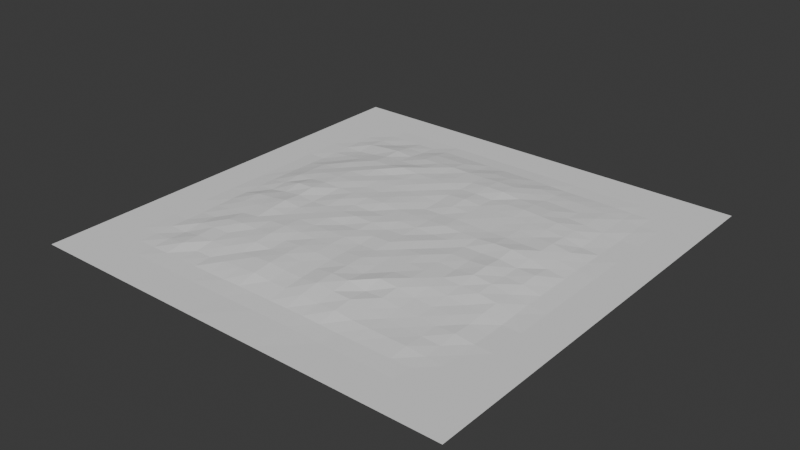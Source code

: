 # Source: cc_2_00.blend  (saved by Blender 4.4.32; exported with 4.5.12 LTS)
import bpy
from mathutils import Matrix  # noqa: F401  (used for matrix-valued properties, if any)

bpy.ops.wm.read_factory_settings(use_empty=True)
scene = bpy.context.scene
scene.name = 'Scene'

# ---- collections
col_cc_2_00_col = bpy.data.collections.new('cc_2_00_col'); scene.collection.children.link(col_cc_2_00_col)

# ---- materials (node trees are filled in below, after node groups)
mat_cc_2_00 = bpy.data.materials.new('cc_2_00')

# ---- material node trees

# ---- world
world_world = bpy.data.worlds.new('World'); scene.world = world_world
world_world.use_nodes = True; world_world.node_tree.nodes.clear()
_N = world_world.node_tree.nodes; _L = world_world.node_tree.links
n0 = _N.new('ShaderNodeOutputWorld'); n0.name = 'World Output'; n0.location = (300, 300)
n1 = _N.new('ShaderNodeBackground'); n1.name = 'Background'; n1.location = (10, 300)
n1.inputs[0].default_value = (0.05088, 0.05088, 0.05088, 1.0)
_L.new(n1.outputs[0], n0.inputs[0])
n0.is_active_output = True
world_world.color = (0.05088, 0.05088, 0.05088)
world_world.sun_shadow_jitter_overblur = 0.0

# ---- meshes
me_cc_2_00_mesh = bpy.data.meshes.new('cc_2_00_mesh')
me_cc_2_00_mesh.from_pydata([(0.0, 8.333, -159.9), (0.0, 0.0, -159.9), (8.333, 8.333, -159.9), (8.333, 0.0, -159.9), (8.333, 8.333, -159.9), (8.333, 0.0, -159.9), (16.67, 8.333, -159.9), (16.67, 0.0, -159.9), (16.67, 8.333, -159.9), (16.67, 0.0, -159.9), (25.0, 8.333, -159.9), (25.0, 0.0, -159.9), (25.0, 8.333, -159.9), (25.0, 0.0, -159.9), (33.33, 8.333, -159.9), (33.33, 0.0, -159.9), (33.33, 8.333, -159.9), (33.33, 0.0, -159.9), (41.67, 8.333, -159.9), (41.67, 0.0, -159.9), (41.67, 8.333, -159.9), (41.67, 0.0, -159.9), (50.0, 8.333, -159.8), (50.0, 0.0, -159.9), (50.0, 8.333, -159.8), (50.0, 0.0, -159.9), (58.33, 8.333, -159.8), (58.33, 0.0, -159.9), (58.33, 8.333, -159.8), (58.33, 0.0, -159.9), (66.67, 8.333, -159.9), (66.67, 0.0, -159.9), (66.67, 8.333, -159.9), (66.67, 0.0, -159.9), (75.0, 8.333, -159.9), (75.0, 0.0, -159.9), (75.0, 8.333, -159.9), (75.0, 0.0, -159.9), (83.33, 8.333, -159.9), (83.33, 0.0, -159.9), (83.33, 8.333, -159.9), (83.33, 0.0, -159.9), (91.67, 8.333, -159.9), (91.67, 0.0, -159.9), (91.67, 8.333, -159.9), (91.67, 0.0, -159.9), (100.0, 8.333, -159.9), (100.0, 0.0, -159.9), (0.0, 16.67, -159.9), (0.0, 8.333, -159.9), (8.333, 16.67, -159.9), (8.333, 8.333, -159.9), (91.67, 16.67, -159.9), (91.67, 8.333, -159.9), (100.0, 16.67, -159.9), (100.0, 8.333, -159.9), (0.0, 25.0, -159.9), (0.0, 16.67, -159.9), (8.333, 25.0, -159.9), (8.333, 16.67, -159.9), (91.67, 25.0, -159.9), (91.67, 16.67, -159.9), (100.0, 25.0, -159.9), (100.0, 16.67, -159.9), (0.0, 33.33, -159.9), (0.0, 25.0, -159.9), (8.333, 33.33, -159.9), (8.333, 25.0, -159.9), (91.67, 33.33, -159.9), (91.67, 25.0, -159.9), (100.0, 33.33, -159.9), (100.0, 25.0, -159.9), (0.0, 41.67, -159.9), (0.0, 33.33, -159.9), (8.333, 41.67, -159.9), (8.333, 33.33, -159.9), (91.67, 41.67, -159.9), (91.67, 33.33, -159.9), (100.0, 41.67, -159.9), (100.0, 33.33, -159.9), (0.0, 50.0, -159.9), (0.0, 41.67, -159.9), (8.333, 50.0, -159.9), (8.333, 41.67, -159.9), (91.67, 50.0, -159.9), (91.67, 41.67, -159.9), (100.0, 50.0, -159.9), (100.0, 41.67, -159.9), (0.0, 58.33, -159.9), (0.0, 50.0, -159.9), (8.333, 58.33, -159.9), (8.333, 50.0, -159.9), (91.67, 58.33, -159.9), (91.67, 50.0, -159.9), (100.0, 58.33, -159.9), (100.0, 50.0, -159.9), (0.0, 66.67, -159.9), (0.0, 58.33, -159.9), (8.333, 66.67, -159.9), (8.333, 58.33, -159.9), (91.67, 66.67, -159.9), (91.67, 58.33, -159.9), (100.0, 66.67, -159.9), (100.0, 58.33, -159.9), (0.0, 75.0, -159.9), (0.0, 66.67, -159.9), (8.333, 75.0, -159.9), (8.333, 66.67, -159.9), (91.67, 75.0, -159.9), (91.67, 66.67, -159.9), (100.0, 75.0, -159.9), (100.0, 66.67, -159.9), (0.0, 83.33, -159.9), (0.0, 75.0, -159.9), (8.333, 83.33, -159.9), (8.333, 75.0, -159.9), (91.67, 83.33, -159.9), (91.67, 75.0, -159.9), (100.0, 83.33, -159.9), (100.0, 75.0, -159.9), (0.0, 91.67, -159.9), (0.0, 83.33, -159.9), (8.333, 91.67, -159.9), (8.333, 83.33, -159.9), (91.67, 91.67, -159.9), (91.67, 83.33, -159.9), (100.0, 91.67, -159.9), (100.0, 83.33, -159.9), (0.0, 100.0, -159.9), (0.0, 91.67, -159.9), (8.333, 100.0, -159.9), (8.333, 91.67, -159.9), (8.333, 100.0, -159.9), (8.333, 91.67, -159.9), (16.67, 100.0, -159.9), (16.67, 91.67, -159.9), (16.67, 100.0, -159.9), (16.67, 91.67, -159.9), (25.0, 100.0, -159.9), (25.0, 91.67, -159.9), (25.0, 100.0, -159.9), (25.0, 91.67, -159.9), (33.33, 100.0, -159.9), (33.33, 91.67, -159.9), (33.33, 100.0, -159.9), (33.33, 91.67, -159.9), (41.67, 100.0, -159.9), (41.67, 91.67, -159.9), (41.67, 100.0, -159.9), (41.67, 91.67, -159.9), (50.0, 100.0, -159.9), (50.0, 91.67, -159.9), (50.0, 100.0, -159.9), (50.0, 91.67, -159.9), (58.33, 100.0, -159.9), (58.33, 91.67, -159.9), (58.33, 100.0, -159.9), (58.33, 91.67, -159.9), (66.67, 100.0, -159.9), (66.67, 91.67, -159.9), (66.67, 100.0, -159.9), (66.67, 91.67, -159.9), (75.0, 100.0, -159.9), (75.0, 91.67, -159.9), (75.0, 100.0, -159.9), (75.0, 91.67, -159.9), (83.33, 100.0, -159.9), (83.33, 91.67, -159.9), (83.33, 100.0, -159.9), (83.33, 91.67, -159.9), (91.67, 100.0, -159.9), (91.67, 91.67, -159.9), (91.67, 100.0, -159.9), (91.67, 91.67, -159.9), (100.0, 100.0, -159.9), (100.0, 91.67, -159.9), (12.5, 16.67, -159.9), (12.5, 12.5, -159.9), (16.67, 16.67, -159.7), (16.67, 12.5, -159.9), (16.67, 16.67, -159.7), (16.67, 12.5, -159.9), (20.83, 16.67, -159.2), (20.83, 12.5, -159.8), (25.0, 16.67, -159.7), (25.0, 12.5, -159.8), (25.0, 16.67, -159.7), (25.0, 12.5, -159.8), (29.17, 16.67, -159.6), (29.17, 12.5, -159.8), (33.33, 16.67, -159.1), (33.33, 12.5, -159.8), (33.33, 16.67, -159.1), (33.33, 12.5, -159.8), (37.5, 16.67, -158.9), (37.5, 12.5, -159.7), (41.67, 16.67, -158.6), (41.67, 12.5, -159.6), (41.67, 16.67, -158.6), (41.67, 12.5, -159.6), (45.83, 16.67, -158.9), (45.83, 12.5, -159.6), (50.0, 16.67, -158.9), (50.0, 12.5, -159.6), (50.0, 16.67, -158.9), (50.0, 12.5, -159.6), (54.17, 16.67, -158.7), (54.17, 12.5, -159.6), (58.33, 16.67, -159.0), (58.33, 12.5, -159.6), (58.33, 16.67, -159.0), (58.33, 12.5, -159.6), (62.5, 16.67, -158.8), (62.5, 12.5, -159.7), (66.67, 16.67, -159.2), (66.67, 12.5, -159.8), (66.67, 16.67, -159.2), (66.67, 12.5, -159.8), (70.83, 16.67, -159.3), (70.83, 12.5, -159.8), (75.0, 16.67, -159.4), (75.0, 12.5, -159.8), (75.0, 16.67, -159.4), (75.0, 12.5, -159.8), (79.17, 16.67, -159.4), (79.17, 12.5, -159.8), (83.33, 16.67, -159.8), (83.33, 12.5, -159.9), (83.33, 16.67, -159.8), (83.33, 12.5, -159.9), (87.5, 16.67, -159.9), (87.5, 12.5, -159.9), (12.5, 20.83, -159.8), (12.5, 16.67, -159.9), (16.67, 20.83, -159.9), (16.67, 16.67, -159.7), (16.67, 20.83, -159.9), (16.67, 16.67, -159.7), (20.83, 20.83, -159.2), (20.83, 16.67, -159.2), (25.0, 20.83, -159.1), (25.0, 16.67, -159.7), (25.0, 20.83, -159.1), (25.0, 16.67, -159.7), (29.17, 20.83, -158.9), (29.17, 16.67, -159.6), (33.33, 20.83, -158.9), (33.33, 16.67, -159.1), (33.33, 20.83, -158.9), (33.33, 16.67, -159.1), (37.5, 20.83, -158.4), (37.5, 16.67, -158.9), (41.67, 20.83, -158.1), (41.67, 16.67, -158.6), (41.67, 20.83, -158.1), (41.67, 16.67, -158.6), (45.83, 20.83, -158.4), (45.83, 16.67, -158.9), (50.0, 20.83, -158.5), (50.0, 16.67, -158.9), (50.0, 20.83, -158.5), (50.0, 16.67, -158.9), (54.17, 20.83, -158.0), (54.17, 16.67, -158.7), (58.33, 20.83, -158.3), (58.33, 16.67, -159.0), (58.33, 20.83, -158.3), (58.33, 16.67, -159.0), (62.5, 20.83, -158.4), (62.5, 16.67, -158.8), (66.67, 20.83, -158.8), (66.67, 16.67, -159.2), (66.67, 20.83, -158.8), (66.67, 16.67, -159.2), (70.83, 20.83, -159.2), (70.83, 16.67, -159.3), (75.0, 20.83, -159.4), (75.0, 16.67, -159.4), (75.0, 20.83, -159.4), (75.0, 16.67, -159.4), (79.17, 20.83, -159.5), (79.17, 16.67, -159.4), (83.33, 20.83, -159.7), (83.33, 16.67, -159.8), (83.33, 20.83, -159.7), (83.33, 16.67, -159.8), (87.5, 20.83, -159.9), (87.5, 16.67, -159.9), (12.5, 25.0, -159.9), (16.67, 25.0, -159.4), (16.67, 25.0, -159.4), (20.83, 25.0, -159.0), (25.0, 25.0, -158.9), (25.0, 25.0, -158.9), (29.17, 25.0, -158.5), (33.33, 25.0, -158.2), (33.33, 25.0, -158.2), (37.5, 25.0, -158.4), (41.67, 25.0, -158.0), (41.67, 25.0, -158.0), (45.83, 25.0, -158.2), (50.0, 25.0, -158.3), (50.0, 25.0, -158.3), (54.17, 25.0, -157.8), (58.33, 25.0, -157.8), (58.33, 25.0, -157.8), (62.5, 25.0, -158.6), (66.67, 25.0, -158.4), (66.67, 25.0, -158.4), (70.83, 25.0, -158.9), (75.0, 25.0, -159.2), (75.0, 25.0, -159.2), (79.17, 25.0, -159.4), (83.33, 25.0, -159.3), (83.33, 25.0, -159.3), (87.5, 25.0, -159.8), (12.5, 29.17, -159.9), (12.5, 25.0, -159.9), (16.67, 29.17, -159.6), (16.67, 25.0, -159.4), (16.67, 29.17, -159.6), (16.67, 25.0, -159.4), (20.83, 29.17, -158.7), (20.83, 25.0, -159.0), (25.0, 29.17, -158.3), (25.0, 25.0, -158.9), (25.0, 29.17, -158.3), (25.0, 25.0, -158.9), (29.17, 29.17, -158.3), (29.17, 25.0, -158.5), (33.33, 29.17, -157.9), (33.33, 25.0, -158.2), (33.33, 29.17, -157.9), (33.33, 25.0, -158.2), (37.5, 29.17, -158.2), (37.5, 25.0, -158.4), (41.67, 29.17, -157.9), (41.67, 25.0, -158.0), (41.67, 29.17, -157.9), (41.67, 25.0, -158.0), (45.83, 29.17, -157.9), (45.83, 25.0, -158.2), (50.0, 29.17, -158.1), (50.0, 25.0, -158.3), (50.0, 29.17, -158.1), (50.0, 25.0, -158.3), (54.17, 29.17, -157.9), (54.17, 25.0, -157.8), (58.33, 29.17, -158.2), (58.33, 25.0, -157.8), (58.33, 29.17, -158.2), (58.33, 25.0, -157.8), (62.5, 29.17, -157.7), (62.5, 25.0, -158.6), (66.67, 29.17, -158.1), (66.67, 25.0, -158.4), (66.67, 29.17, -158.1), (66.67, 25.0, -158.4), (70.83, 29.17, -158.7), (70.83, 25.0, -158.9), (75.0, 29.17, -159.0), (75.0, 25.0, -159.2), (75.0, 29.17, -159.0), (75.0, 25.0, -159.2), (79.17, 29.17, -159.1), (79.17, 25.0, -159.4), (83.33, 29.17, -159.4), (83.33, 25.0, -159.3), (83.33, 29.17, -159.4), (83.33, 25.0, -159.3), (87.5, 29.17, -159.9), (87.5, 25.0, -159.8), (12.5, 33.33, -159.8), (16.67, 33.33, -159.3), (16.67, 33.33, -159.3), (20.83, 33.33, -158.9), (25.0, 33.33, -158.4), (25.0, 33.33, -158.4), (29.17, 33.33, -158.1), (33.33, 33.33, -157.8), (33.33, 33.33, -157.8), (37.5, 33.33, -157.9), (41.67, 33.33, -158.0), (41.67, 33.33, -158.0), (45.83, 33.33, -157.9), (50.0, 33.33, -158.1), (50.0, 33.33, -158.1), (54.17, 33.33, -157.9), (58.33, 33.33, -158.1), (58.33, 33.33, -158.1), (62.5, 33.33, -158.1), (66.67, 33.33, -157.9), (66.67, 33.33, -157.9), (70.83, 33.33, -158.2), (75.0, 33.33, -158.6), (75.0, 33.33, -158.6), (79.17, 33.33, -159.0), (83.33, 33.33, -159.1), (83.33, 33.33, -159.1), (87.5, 33.33, -159.9), (12.5, 37.5, -159.7), (12.5, 33.33, -159.8), (16.67, 37.5, -159.0), (16.67, 33.33, -159.3), (16.67, 37.5, -159.0), (16.67, 33.33, -159.3), (20.83, 37.5, -158.5), (20.83, 33.33, -158.9), (25.0, 37.5, -158.0), (25.0, 33.33, -158.4), (25.0, 37.5, -158.0), (25.0, 33.33, -158.4), (29.17, 37.5, -158.2), (29.17, 33.33, -158.1), (33.33, 37.5, -158.0), (33.33, 33.33, -157.8), (33.33, 37.5, -158.0), (33.33, 33.33, -157.8), (37.5, 37.5, -158.0), (37.5, 33.33, -157.9), (41.67, 37.5, -157.9), (41.67, 33.33, -158.0), (41.67, 37.5, -157.9), (41.67, 33.33, -158.0), (45.83, 37.5, -157.9), (45.83, 33.33, -157.9), (50.0, 37.5, -158.2), (50.0, 33.33, -158.1), (50.0, 37.5, -158.2), (50.0, 33.33, -158.1), (54.17, 37.5, -158.1), (54.17, 33.33, -157.9), (58.33, 37.5, -158.0), (58.33, 33.33, -158.1), (58.33, 37.5, -158.0), (58.33, 33.33, -158.1), (62.5, 37.5, -158.0), (62.5, 33.33, -158.1), (66.67, 37.5, -158.0), (66.67, 33.33, -157.9), (66.67, 37.5, -158.0), (66.67, 33.33, -157.9), (70.83, 37.5, -158.1), (70.83, 33.33, -158.2), (75.0, 37.5, -158.3), (75.0, 33.33, -158.6), (75.0, 37.5, -158.3), (75.0, 33.33, -158.6), (79.17, 37.5, -158.4), (79.17, 33.33, -159.0), (83.33, 37.5, -158.9), (83.33, 33.33, -159.1), (83.33, 37.5, -158.9), (83.33, 33.33, -159.1), (87.5, 37.5, -159.7), (87.5, 33.33, -159.9), (12.5, 41.67, -159.7), (16.67, 41.67, -158.7), (16.67, 41.67, -158.7), (20.83, 41.67, -158.3), (25.0, 41.67, -157.7), (25.0, 41.67, -157.7), (29.17, 41.67, -158.1), (33.33, 41.67, -158.1), (33.33, 41.67, -158.1), (37.5, 41.67, -157.9), (41.67, 41.67, -158.2), (41.67, 41.67, -158.2), (45.83, 41.67, -158.0), (50.0, 41.67, -158.0), (50.0, 41.67, -158.0), (54.17, 41.67, -157.9), (58.33, 41.67, -158.1), (58.33, 41.67, -158.1), (62.5, 41.67, -157.9), (66.67, 41.67, -158.1), (66.67, 41.67, -158.1), (70.83, 41.67, -158.2), (75.0, 41.67, -157.8), (75.0, 41.67, -157.8), (79.17, 41.67, -158.3), (83.33, 41.67, -159.0), (83.33, 41.67, -159.0), (87.5, 41.67, -159.6), (12.5, 45.83, -159.6), (12.5, 41.67, -159.7), (16.67, 45.83, -159.2), (16.67, 41.67, -158.7), (16.67, 45.83, -159.2), (16.67, 41.67, -158.7), (20.83, 45.83, -158.5), (20.83, 41.67, -158.3), (25.0, 45.83, -158.0), (25.0, 41.67, -157.7), (25.0, 45.83, -158.0), (25.0, 41.67, -157.7), (29.17, 45.83, -158.3), (29.17, 41.67, -158.1), (33.33, 45.83, -158.1), (33.33, 41.67, -158.1), (33.33, 45.83, -158.1), (33.33, 41.67, -158.1), (37.5, 45.83, -158.0), (37.5, 41.67, -157.9), (41.67, 45.83, -157.8), (41.67, 41.67, -158.2), (41.67, 45.83, -157.8), (41.67, 41.67, -158.2), (45.83, 45.83, -157.9), (45.83, 41.67, -158.0), (50.0, 45.83, -158.2), (50.0, 41.67, -158.0), (50.0, 45.83, -158.2), (50.0, 41.67, -158.0), (54.17, 45.83, -158.1), (54.17, 41.67, -157.9), (58.33, 45.83, -157.9), (58.33, 41.67, -158.1), (58.33, 45.83, -157.9), (58.33, 41.67, -158.1), (62.5, 45.83, -158.2), (62.5, 41.67, -157.9), (66.67, 45.83, -158.0), (66.67, 41.67, -158.1), (66.67, 45.83, -158.0), (66.67, 41.67, -158.1), (70.83, 45.83, -158.0), (70.83, 41.67, -158.2), (75.0, 45.83, -157.7), (75.0, 41.67, -157.8), (75.0, 45.83, -157.7), (75.0, 41.67, -157.8), (79.17, 45.83, -158.5), (79.17, 41.67, -158.3), (83.33, 45.83, -158.7), (83.33, 41.67, -159.0), (83.33, 45.83, -158.7), (83.33, 41.67, -159.0), (87.5, 45.83, -159.6), (87.5, 41.67, -159.6), (12.5, 50.0, -159.6), (16.67, 50.0, -158.9), (16.67, 50.0, -158.9), (20.83, 50.0, -157.9), (25.0, 50.0, -157.7), (25.0, 50.0, -157.7), (29.17, 50.0, -158.3), (33.33, 50.0, -157.9), (33.33, 50.0, -157.9), (37.5, 50.0, -158.1), (41.67, 50.0, -158.2), (41.67, 50.0, -158.2), (45.83, 50.0, -158.0), (50.0, 50.0, -157.9), (50.0, 50.0, -157.9), (54.17, 50.0, -158.0), (58.33, 50.0, -158.2), (58.33, 50.0, -158.2), (62.5, 50.0, -158.0), (66.67, 50.0, -158.2), (66.67, 50.0, -158.2), (70.83, 50.0, -158.2), (75.0, 50.0, -158.0), (75.0, 50.0, -158.0), (79.17, 50.0, -158.5), (83.33, 50.0, -158.6), (83.33, 50.0, -158.6), (87.5, 50.0, -159.6), (12.5, 54.17, -159.6), (12.5, 50.0, -159.6), (16.67, 54.17, -158.6), (16.67, 50.0, -158.9), (16.67, 54.17, -158.6), (16.67, 50.0, -158.9), (20.83, 54.17, -158.4), (20.83, 50.0, -157.9), (25.0, 54.17, -158.0), (25.0, 50.0, -157.7), (25.0, 54.17, -158.0), (25.0, 50.0, -157.7), (29.17, 54.17, -158.1), (29.17, 50.0, -158.3), (33.33, 54.17, -158.0), (33.33, 50.0, -157.9), (33.33, 54.17, -158.0), (33.33, 50.0, -157.9), (37.5, 54.17, -157.9), (37.5, 50.0, -158.1), (41.67, 54.17, -157.8), (41.67, 50.0, -158.2), (41.67, 54.17, -157.8), (41.67, 50.0, -158.2), (45.83, 54.17, -158.1), (45.83, 50.0, -158.0), (50.0, 54.17, -158.0), (50.0, 50.0, -157.9), (50.0, 54.17, -158.0), (50.0, 50.0, -157.9), (54.17, 54.17, -158.0), (54.17, 50.0, -158.0), (58.33, 54.17, -157.8), (58.33, 50.0, -158.2), (58.33, 54.17, -157.8), (58.33, 50.0, -158.2), (62.5, 54.17, -158.0), (62.5, 50.0, -158.0), (66.67, 54.17, -158.0), (66.67, 50.0, -158.2), (66.67, 54.17, -158.0), (66.67, 50.0, -158.2), (70.83, 54.17, -157.7), (70.83, 50.0, -158.2), (75.0, 54.17, -157.6), (75.0, 50.0, -158.0), (75.0, 54.17, -157.6), (75.0, 50.0, -158.0), (79.17, 54.17, -158.2), (79.17, 50.0, -158.5), (83.33, 54.17, -159.0), (83.33, 50.0, -158.6), (83.33, 54.17, -159.0), (83.33, 50.0, -158.6), (87.5, 54.17, -159.6), (87.5, 50.0, -159.6), (12.5, 58.33, -159.7), (16.67, 58.33, -158.8), (16.67, 58.33, -158.8), (20.83, 58.33, -158.3), (25.0, 58.33, -158.0), (25.0, 58.33, -158.0), (29.17, 58.33, -157.9), (33.33, 58.33, -158.1), (33.33, 58.33, -158.1), (37.5, 58.33, -158.1), (41.67, 58.33, -157.9), (41.67, 58.33, -157.9), (45.83, 58.33, -158.0), (50.0, 58.33, -158.3), (50.0, 58.33, -158.3), (54.17, 58.33, -158.2), (58.33, 58.33, -158.0), (58.33, 58.33, -158.0), (62.5, 58.33, -158.1), (66.67, 58.33, -158.2), (66.67, 58.33, -158.2), (70.83, 58.33, -158.1), (75.0, 58.33, -158.2), (75.0, 58.33, -158.2), (79.17, 58.33, -158.2), (83.33, 58.33, -158.9), (83.33, 58.33, -158.9), (87.5, 58.33, -159.6), (12.5, 62.5, -159.7), (12.5, 58.33, -159.7), (16.67, 62.5, -158.9), (16.67, 58.33, -158.8), (16.67, 62.5, -158.9), (16.67, 58.33, -158.8), (20.83, 62.5, -158.6), (20.83, 58.33, -158.3), (25.0, 62.5, -158.1), (25.0, 58.33, -158.0), (25.0, 62.5, -158.1), (25.0, 58.33, -158.0), (29.17, 62.5, -158.1), (29.17, 58.33, -157.9), (33.33, 62.5, -158.0), (33.33, 58.33, -158.1), (33.33, 62.5, -158.0), (33.33, 58.33, -158.1), (37.5, 62.5, -158.0), (37.5, 58.33, -158.1), (41.67, 62.5, -158.1), (41.67, 58.33, -157.9), (41.67, 62.5, -158.1), (41.67, 58.33, -157.9), (45.83, 62.5, -158.0), (45.83, 58.33, -158.0), (50.0, 62.5, -158.2), (50.0, 58.33, -158.3), (50.0, 62.5, -158.2), (50.0, 58.33, -158.3), (54.17, 62.5, -157.9), (54.17, 58.33, -158.2), (58.33, 62.5, -158.0), (58.33, 58.33, -158.0), (58.33, 62.5, -158.0), (58.33, 58.33, -158.0), (62.5, 62.5, -158.0), (62.5, 58.33, -158.1), (66.67, 62.5, -158.1), (66.67, 58.33, -158.2), (66.67, 62.5, -158.1), (66.67, 58.33, -158.2), (70.83, 62.5, -158.1), (70.83, 58.33, -158.1), (75.0, 62.5, -158.3), (75.0, 58.33, -158.2), (75.0, 62.5, -158.3), (75.0, 58.33, -158.2), (79.17, 62.5, -158.3), (79.17, 58.33, -158.2), (83.33, 62.5, -158.9), (83.33, 58.33, -158.9), (83.33, 62.5, -158.9), (83.33, 58.33, -158.9), (87.5, 62.5, -159.7), (87.5, 58.33, -159.6), (12.5, 66.67, -159.9), (16.67, 66.67, -159.4), (16.67, 66.67, -159.4), (20.83, 66.67, -158.5), (25.0, 66.67, -158.4), (25.0, 66.67, -158.4), (29.17, 66.67, -157.9), (33.33, 66.67, -158.2), (33.33, 66.67, -158.2), (37.5, 66.67, -158.0), (41.67, 66.67, -157.9), (41.67, 66.67, -157.9), (45.83, 66.67, -158.1), (50.0, 66.67, -158.0), (50.0, 66.67, -158.0), (54.17, 66.67, -157.7), (58.33, 66.67, -158.0), (58.33, 66.67, -158.0), (62.5, 66.67, -158.0), (66.67, 66.67, -158.0), (66.67, 66.67, -158.0), (70.83, 66.67, -158.1), (75.0, 66.67, -158.2), (75.0, 66.67, -158.2), (79.17, 66.67, -158.6), (83.33, 66.67, -159.5), (83.33, 66.67, -159.5), (87.5, 66.67, -159.8), (12.5, 70.83, -159.8), (12.5, 66.67, -159.9), (16.67, 70.83, -159.5), (16.67, 66.67, -159.4), (16.67, 70.83, -159.5), (16.67, 66.67, -159.4), (20.83, 70.83, -159.0), (20.83, 66.67, -158.5), (25.0, 70.83, -158.4), (25.0, 66.67, -158.4), (25.0, 70.83, -158.4), (25.0, 66.67, -158.4), (29.17, 70.83, -158.3), (29.17, 66.67, -157.9), (33.33, 70.83, -157.7), (33.33, 66.67, -158.2), (33.33, 70.83, -157.7), (33.33, 66.67, -158.2), (37.5, 70.83, -158.0), (37.5, 66.67, -158.0), (41.67, 70.83, -158.0), (41.67, 66.67, -157.9), (41.67, 70.83, -158.0), (41.67, 66.67, -157.9), (45.83, 70.83, -157.9), (45.83, 66.67, -158.1), (50.0, 70.83, -158.2), (50.0, 66.67, -158.0), (50.0, 70.83, -158.2), (50.0, 66.67, -158.0), (54.17, 70.83, -158.0), (54.17, 66.67, -157.7), (58.33, 70.83, -158.2), (58.33, 66.67, -158.0), (58.33, 70.83, -158.2), (58.33, 66.67, -158.0), (62.5, 70.83, -158.0), (62.5, 66.67, -158.0), (66.67, 70.83, -157.9), (66.67, 66.67, -158.0), (66.67, 70.83, -157.9), (66.67, 66.67, -158.0), (70.83, 70.83, -158.1), (70.83, 66.67, -158.1), (75.0, 70.83, -158.3), (75.0, 66.67, -158.2), (75.0, 70.83, -158.3), (75.0, 66.67, -158.2), (79.17, 70.83, -158.8), (79.17, 66.67, -158.6), (83.33, 70.83, -159.5), (83.33, 66.67, -159.5), (83.33, 70.83, -159.5), (83.33, 66.67, -159.5), (87.5, 70.83, -159.9), (87.5, 66.67, -159.8), (12.5, 75.0, -159.8), (16.67, 75.0, -159.8), (16.67, 75.0, -159.8), (20.83, 75.0, -159.4), (25.0, 75.0, -158.8), (25.0, 75.0, -158.8), (29.17, 75.0, -158.7), (33.33, 75.0, -158.5), (33.33, 75.0, -158.5), (37.5, 75.0, -158.0), (41.67, 75.0, -158.3), (41.67, 75.0, -158.3), (45.83, 75.0, -158.1), (50.0, 75.0, -158.1), (50.0, 75.0, -158.1), (54.17, 75.0, -157.8), (58.33, 75.0, -157.8), (58.33, 75.0, -157.8), (62.5, 75.0, -158.3), (66.67, 75.0, -158.3), (66.67, 75.0, -158.3), (70.83, 75.0, -158.5), (75.0, 75.0, -158.9), (75.0, 75.0, -158.9), (79.17, 75.0, -159.1), (83.33, 75.0, -159.5), (83.33, 75.0, -159.5), (87.5, 75.0, -159.9), (12.5, 79.17, -159.9), (12.5, 75.0, -159.8), (16.67, 79.17, -159.4), (16.67, 75.0, -159.8), (16.67, 79.17, -159.4), (16.67, 75.0, -159.8), (20.83, 79.17, -159.0), (20.83, 75.0, -159.4), (25.0, 79.17, -158.7), (25.0, 75.0, -158.8), (25.0, 79.17, -158.7), (25.0, 75.0, -158.8), (29.17, 79.17, -159.0), (29.17, 75.0, -158.7), (33.33, 79.17, -158.5), (33.33, 75.0, -158.5), (33.33, 79.17, -158.5), (33.33, 75.0, -158.5), (37.5, 79.17, -158.4), (37.5, 75.0, -158.0), (41.67, 79.17, -158.2), (41.67, 75.0, -158.3), (41.67, 79.17, -158.2), (41.67, 75.0, -158.3), (45.83, 79.17, -158.3), (45.83, 75.0, -158.1), (50.0, 79.17, -158.3), (50.0, 75.0, -158.1), (50.0, 79.17, -158.3), (50.0, 75.0, -158.1), (54.17, 79.17, -158.1), (54.17, 75.0, -157.8), (58.33, 79.17, -158.2), (58.33, 75.0, -157.8), (58.33, 79.17, -158.2), (58.33, 75.0, -157.8), (62.5, 79.17, -158.5), (62.5, 75.0, -158.3), (66.67, 79.17, -158.9), (66.67, 75.0, -158.3), (66.67, 79.17, -158.9), (66.67, 75.0, -158.3), (70.83, 79.17, -159.1), (70.83, 75.0, -158.5), (75.0, 79.17, -159.2), (75.0, 75.0, -158.9), (75.0, 79.17, -159.2), (75.0, 75.0, -158.9), (79.17, 79.17, -159.2), (79.17, 75.0, -159.1), (83.33, 79.17, -159.6), (83.33, 75.0, -159.5), (83.33, 79.17, -159.6), (83.33, 75.0, -159.5), (87.5, 79.17, -159.8), (87.5, 75.0, -159.9), (12.5, 83.33, -159.9), (16.67, 83.33, -159.7), (16.67, 83.33, -159.7), (20.83, 83.33, -159.8), (25.0, 83.33, -159.3), (25.0, 83.33, -159.3), (29.17, 83.33, -159.5), (33.33, 83.33, -158.9), (33.33, 83.33, -158.9), (37.5, 83.33, -158.8), (41.67, 83.33, -158.8), (41.67, 83.33, -158.8), (45.83, 83.33, -159.1), (50.0, 83.33, -158.8), (50.0, 83.33, -158.8), (54.17, 83.33, -158.8), (58.33, 83.33, -159.0), (58.33, 83.33, -159.0), (62.5, 83.33, -158.9), (66.67, 83.33, -159.2), (66.67, 83.33, -159.2), (70.83, 83.33, -159.3), (75.0, 83.33, -159.4), (75.0, 83.33, -159.4), (79.17, 83.33, -159.5), (83.33, 83.33, -159.7), (83.33, 83.33, -159.7), (87.5, 83.33, -159.9), (12.5, 87.5, -159.9), (12.5, 83.33, -159.9), (16.67, 87.5, -159.9), (16.67, 83.33, -159.7), (16.67, 87.5, -159.9), (16.67, 83.33, -159.7), (20.83, 87.5, -159.8), (20.83, 83.33, -159.8), (25.0, 87.5, -159.8), (25.0, 83.33, -159.3), (25.0, 87.5, -159.8), (25.0, 83.33, -159.3), (29.17, 87.5, -159.8), (29.17, 83.33, -159.5), (33.33, 87.5, -159.6), (33.33, 83.33, -158.9), (33.33, 87.5, -159.6), (33.33, 83.33, -158.9), (37.5, 87.5, -159.6), (37.5, 83.33, -158.8), (41.67, 87.5, -159.6), (41.67, 83.33, -158.8), (41.67, 87.5, -159.6), (41.67, 83.33, -158.8), (45.83, 87.5, -159.6), (45.83, 83.33, -159.1), (50.0, 87.5, -159.6), (50.0, 83.33, -158.8), (50.0, 87.5, -159.6), (50.0, 83.33, -158.8), (54.17, 87.5, -159.6), (54.17, 83.33, -158.8), (58.33, 87.5, -159.6), (58.33, 83.33, -159.0), (58.33, 87.5, -159.6), (58.33, 83.33, -159.0), (62.5, 87.5, -159.7), (62.5, 83.33, -158.9), (66.67, 87.5, -159.8), (66.67, 83.33, -159.2), (66.67, 87.5, -159.8), (66.67, 83.33, -159.2), (70.83, 87.5, -159.8), (70.83, 83.33, -159.3), (75.0, 87.5, -159.8), (75.0, 83.33, -159.4), (75.0, 87.5, -159.8), (75.0, 83.33, -159.4), (79.17, 87.5, -159.8), (79.17, 83.33, -159.5), (83.33, 87.5, -159.9), (83.33, 83.33, -159.7), (83.33, 87.5, -159.9), (83.33, 83.33, -159.7), (87.5, 87.5, -159.9), (87.5, 83.33, -159.9), (16.67, 8.333, -159.9), (8.333, 8.333, -159.9), (16.67, 8.333, -159.9), (25.0, 8.333, -159.9), (25.0, 8.333, -159.9), (33.33, 8.333, -159.9), (33.33, 8.333, -159.9), (41.67, 8.333, -159.9), (41.67, 8.333, -159.9), (50.0, 8.333, -159.8), (50.0, 8.333, -159.8), (58.33, 8.333, -159.8), (58.33, 8.333, -159.8), (66.67, 8.333, -159.9), (66.67, 8.333, -159.9), (75.0, 8.333, -159.9), (75.0, 8.333, -159.9), (83.33, 8.333, -159.9), (83.33, 8.333, -159.9), (91.67, 8.333, -159.9), (91.67, 16.67, -159.9), (91.67, 16.67, -159.9), (91.67, 25.0, -159.9), (91.67, 25.0, -159.9), (91.67, 33.33, -159.9), (91.67, 33.33, -159.9), (91.67, 41.67, -159.9), (91.67, 41.67, -159.9), (91.67, 50.0, -159.9), (91.67, 50.0, -159.9), (91.67, 58.33, -159.9), (91.67, 58.33, -159.9), (91.67, 66.67, -159.9), (91.67, 66.67, -159.9), (91.67, 75.0, -159.9), (91.67, 75.0, -159.9), (91.67, 83.33, -159.9), (91.67, 83.33, -159.9), (91.67, 91.67, -159.9), (83.33, 91.67, -159.9), (83.33, 91.67, -159.9), (75.0, 91.67, -159.9), (75.0, 91.67, -159.9), (66.67, 91.67, -159.9), (66.67, 91.67, -159.9), (58.33, 91.67, -159.9), (58.33, 91.67, -159.9), (50.0, 91.67, -159.9), (50.0, 91.67, -159.9), (41.67, 91.67, -159.9), (41.67, 91.67, -159.9), (33.33, 91.67, -159.9), (33.33, 91.67, -159.9), (25.0, 91.67, -159.9), (25.0, 91.67, -159.9), (16.67, 91.67, -159.9), (16.67, 91.67, -159.9), (8.333, 91.67, -159.9), (8.333, 83.33, -159.9), (8.333, 83.33, -159.9), (8.333, 75.0, -159.9), (8.333, 75.0, -159.9), (8.333, 66.67, -159.9), (8.333, 66.67, -159.9), (8.333, 58.33, -159.9), (8.333, 58.33, -159.9), (8.333, 50.0, -159.9), (8.333, 50.0, -159.9), (8.333, 41.67, -159.9), (8.333, 41.67, -159.9), (8.333, 33.33, -159.9), (8.333, 33.33, -159.9), (8.333, 25.0, -159.9), (8.333, 25.0, -159.9), (8.333, 16.67, -159.9), (8.333, 16.67, -159.9)], [], [(3, 2, 1), (0, 1, 2), (7, 6, 5), (4, 5, 6), (11, 10, 9), (8, 9, 10), (51, 50, 49), (48, 49, 50), (179, 178, 177), (176, 177, 178), (1035, 961, 177), (176, 1035, 177), (960, 177, 961), (960, 179, 177), (182, 183, 184), (183, 182, 181), (180, 181, 182), (183, 181, 962), (962, 963, 183), (183, 963, 185), (185, 184, 183), (59, 58, 57), (56, 57, 58), (288, 232, 289), (234, 289, 232), (235, 234, 233), (232, 233, 234), (232, 1034, 233), (288, 1033, 232), (1033, 1034, 232), (241, 240, 239), (236, 237, 238), (238, 291, 236), (290, 236, 291), (239, 238, 237), (240, 292, 238), (291, 238, 292), (238, 239, 240), (15, 14, 13), (12, 13, 14), (19, 18, 17), (16, 17, 18), (23, 22, 21), (20, 21, 22), (191, 190, 189), (188, 189, 190), (189, 188, 187), (186, 187, 188), (189, 965, 191), (964, 965, 189), (964, 189, 187), (197, 196, 195), (194, 195, 196), (195, 194, 193), (192, 193, 194), (967, 197, 195), (195, 966, 967), (193, 966, 195), (198, 199, 200), (203, 202, 201), (200, 201, 202), (201, 200, 199), (968, 201, 199), (968, 969, 201), (201, 969, 203), (245, 244, 243), (246, 295, 244), (244, 245, 246), (242, 243, 244), (247, 246, 245), (294, 244, 295), (293, 242, 294), (244, 294, 242), (296, 248, 297), (253, 252, 251), (250, 251, 252), (248, 249, 250), (251, 250, 249), (250, 297, 248), (297, 250, 298), (252, 298, 250), (257, 256, 255), (254, 255, 256), (256, 257, 258), (259, 258, 257), (256, 300, 254), (258, 301, 256), (300, 256, 301), (299, 254, 300), (67, 66, 65), (64, 65, 66), (319, 318, 317), (372, 316, 373), (318, 373, 316), (316, 317, 318), (372, 1031, 316), (316, 1032, 317), (1031, 1032, 316), (322, 375, 320), (320, 321, 322), (325, 324, 323), (375, 322, 376), (322, 323, 324), (323, 322, 321), (374, 320, 375), (324, 376, 322), (75, 74, 73), (72, 73, 74), (456, 400, 457), (402, 457, 400), (400, 401, 402), (403, 402, 401), (1029, 400, 456), (1029, 1030, 400), (400, 1030, 401), (406, 407, 408), (409, 408, 407), (459, 406, 460), (408, 460, 406), (404, 405, 406), (407, 406, 405), (406, 459, 404), (458, 404, 459), (83, 82, 81), (80, 81, 82), (487, 486, 485), (540, 484, 541), (486, 541, 484), (484, 485, 486), (1027, 1028, 484), (1027, 484, 540), (484, 1028, 485), (542, 488, 543), (490, 543, 488), (488, 489, 490), (493, 492, 491), (543, 490, 544), (492, 544, 490), (490, 491, 492), (491, 490, 489), (326, 327, 328), (328, 329, 330), (329, 328, 327), (331, 330, 329), (330, 379, 328), (378, 328, 379), (377, 326, 378), (328, 378, 326), (334, 381, 332), (332, 333, 334), (337, 336, 335), (334, 335, 336), (381, 334, 382), (336, 382, 334), (335, 334, 333), (380, 332, 381), (340, 341, 342), (341, 340, 339), (343, 342, 341), (342, 385, 340), (384, 340, 385), (383, 338, 384), (338, 339, 340), (340, 384, 338), (461, 410, 462), (410, 411, 412), (415, 414, 413), (413, 412, 411), (412, 462, 410), (412, 413, 414), (414, 463, 412), (462, 412, 463), (465, 418, 466), (420, 466, 418), (464, 416, 465), (416, 417, 418), (418, 419, 420), (421, 420, 419), (419, 418, 417), (418, 465, 416), (467, 422, 468), (426, 469, 424), (424, 425, 426), (427, 426, 425), (468, 424, 469), (422, 423, 424), (425, 424, 423), (424, 468, 422), (545, 494, 546), (497, 496, 495), (494, 495, 496), (546, 496, 547), (496, 546, 494), (496, 497, 498), (498, 547, 496), (499, 498, 497), (505, 504, 503), (504, 550, 502), (548, 500, 549), (502, 503, 504), (503, 502, 501), (549, 502, 550), (502, 549, 500), (500, 501, 502), (551, 506, 552), (510, 553, 508), (506, 507, 508), (508, 509, 510), (509, 508, 507), (511, 510, 509), (552, 508, 553), (508, 552, 506), (27, 26, 25), (24, 25, 26), (28, 29, 30), (31, 30, 29), (35, 34, 33), (32, 33, 34), (206, 207, 208), (207, 206, 205), (204, 205, 206), (209, 208, 207), (207, 971, 209), (970, 971, 207), (970, 207, 205), (212, 213, 214), (213, 212, 211), (210, 211, 212), (215, 214, 213), (972, 213, 211), (972, 973, 213), (213, 973, 215), (216, 217, 218), (218, 219, 220), (219, 218, 217), (221, 220, 219), (221, 219, 975), (219, 974, 975), (217, 974, 219), (265, 264, 263), (262, 263, 264), (263, 262, 261), (260, 261, 262), (264, 304, 262), (262, 303, 260), (302, 260, 303), (303, 262, 304), (305, 266, 306), (266, 267, 268), (271, 270, 269), (270, 307, 268), (268, 269, 270), (269, 268, 267), (306, 268, 307), (268, 306, 266), (308, 272, 309), (272, 273, 274), (274, 309, 272), (309, 274, 310), (276, 310, 274), (274, 275, 276), (275, 274, 273), (277, 276, 275), (39, 38, 37), (36, 37, 38), (43, 42, 41), (40, 41, 42), (47, 46, 45), (44, 45, 46), (224, 225, 226), (225, 224, 223), (222, 223, 224), (227, 226, 225), (977, 227, 225), (225, 223, 976), (976, 977, 225), (228, 229, 230), (979, 980, 231), (980, 230, 231), (978, 979, 231), (231, 230, 229), (978, 231, 229), (55, 54, 53), (52, 53, 54), (282, 313, 280), (283, 282, 281), (311, 278, 312), (280, 281, 282), (312, 280, 313), (280, 312, 278), (278, 279, 280), (281, 280, 279), (314, 284, 315), (286, 315, 284), (284, 285, 286), (982, 315, 286), (287, 286, 285), (981, 982, 286), (981, 286, 287), (63, 62, 61), (60, 61, 62), (347, 346, 345), (349, 348, 347), (348, 388, 346), (346, 347, 348), (344, 345, 346), (387, 346, 388), (386, 344, 387), (346, 387, 344), (353, 352, 351), (352, 353, 354), (352, 390, 350), (350, 351, 352), (390, 352, 391), (354, 391, 352), (355, 354, 353), (389, 350, 390), (358, 393, 356), (356, 357, 358), (393, 358, 394), (359, 358, 357), (360, 394, 358), (358, 359, 360), (361, 360, 359), (392, 356, 393), (431, 430, 429), (471, 430, 472), (470, 428, 471), (430, 471, 428), (430, 431, 432), (433, 432, 431), (428, 429, 430), (432, 472, 430), (439, 438, 437), (474, 436, 475), (473, 434, 474), (436, 474, 434), (434, 435, 436), (438, 475, 436), (436, 437, 438), (437, 436, 435), (444, 478, 442), (445, 444, 443), (477, 442, 478), (443, 442, 441), (442, 443, 444), (440, 441, 442), (476, 440, 477), (442, 477, 440), (516, 556, 514), (554, 512, 555), (517, 516, 515), (514, 515, 516), (512, 513, 514), (515, 514, 513), (555, 514, 556), (514, 555, 512), (557, 518, 558), (520, 558, 518), (520, 521, 522), (518, 519, 520), (521, 520, 519), (558, 520, 559), (522, 559, 520), (523, 522, 521), (528, 562, 526), (529, 528, 527), (526, 527, 528), (561, 526, 562), (527, 526, 525), (526, 561, 524), (560, 524, 561), (524, 525, 526), (395, 362, 396), (366, 397, 364), (364, 365, 366), (365, 364, 363), (362, 363, 364), (367, 366, 365), (396, 364, 397), (364, 396, 362), (398, 368, 399), (371, 370, 369), (368, 369, 370), (370, 399, 368), (983, 370, 371), (370, 984, 399), (983, 984, 370), (71, 70, 69), (68, 69, 70), (448, 449, 450), (449, 448, 447), (480, 448, 481), (479, 446, 480), (450, 481, 448), (446, 447, 448), (451, 450, 449), (448, 480, 446), (455, 454, 453), (452, 453, 454), (454, 483, 452), (482, 452, 483), (986, 483, 454), (454, 985, 986), (455, 985, 454), (79, 78, 77), (76, 77, 78), (530, 531, 532), (532, 564, 530), (535, 534, 533), (563, 530, 564), (533, 532, 531), (532, 533, 534), (534, 565, 532), (564, 532, 565), (566, 536, 567), (536, 537, 538), (538, 567, 536), (539, 538, 537), (538, 988, 567), (987, 988, 538), (987, 538, 539), (87, 86, 85), (84, 85, 86), (91, 90, 89), (88, 89, 90), (570, 625, 568), (568, 569, 570), (624, 568, 625), (571, 570, 569), (1026, 568, 624), (1026, 569, 568), (624, 1025, 1026), (575, 574, 573), (574, 575, 576), (626, 572, 627), (576, 628, 574), (572, 573, 574), (577, 576, 575), (627, 574, 628), (574, 627, 572), (99, 98, 97), (96, 97, 98), (654, 709, 652), (655, 654, 653), (652, 653, 654), (708, 652, 709), (652, 1024, 653), (1023, 1024, 652), (708, 1023, 652), (710, 656, 711), (660, 712, 658), (658, 659, 660), (659, 658, 657), (656, 657, 658), (658, 711, 656), (661, 660, 659), (711, 658, 712), (107, 106, 105), (104, 105, 106), (739, 738, 737), (738, 793, 736), (736, 737, 738), (1021, 1022, 736), (736, 1022, 737), (1021, 736, 792), (792, 736, 793), (743, 742, 741), (742, 743, 744), (795, 742, 796), (744, 796, 742), (742, 795, 740), (740, 741, 742), (794, 740, 795), (745, 744, 743), (581, 580, 579), (583, 582, 581), (578, 579, 580), (630, 580, 631), (580, 630, 578), (580, 581, 582), (582, 631, 580), (629, 578, 630), (589, 588, 587), (633, 586, 634), (587, 586, 585), (586, 633, 584), (586, 587, 588), (584, 585, 586), (588, 634, 586), (632, 584, 633), (590, 591, 592), (636, 592, 637), (592, 636, 590), (594, 637, 592), (593, 592, 591), (595, 594, 593), (635, 590, 636), (592, 593, 594), (713, 662, 714), (714, 664, 715), (665, 664, 663), (666, 715, 664), (664, 665, 666), (667, 666, 665), (664, 714, 662), (662, 663, 664), (673, 672, 671), (716, 668, 717), (672, 718, 670), (670, 671, 672), (717, 670, 718), (671, 670, 669), (668, 669, 670), (670, 717, 668), (679, 678, 677), (719, 674, 720), (678, 721, 676), (674, 675, 676), (676, 677, 678), (720, 676, 721), (676, 720, 674), (677, 676, 675), (750, 799, 748), (748, 749, 750), (749, 748, 747), (751, 750, 749), (798, 748, 799), (748, 798, 746), (797, 746, 798), (746, 747, 748), (800, 752, 801), (752, 753, 754), (754, 801, 752), (801, 754, 802), (756, 802, 754), (755, 754, 753), (757, 756, 755), (754, 755, 756), (760, 761, 762), (803, 758, 804), (762, 805, 760), (761, 760, 759), (760, 804, 758), (763, 762, 761), (804, 760, 805), (758, 759, 760), (115, 114, 113), (112, 113, 114), (822, 877, 820), (820, 821, 822), (823, 822, 821), (876, 820, 877), (820, 1020, 821), (1019, 1020, 820), (1019, 820, 876), (879, 826, 880), (826, 879, 824), (828, 880, 826), (829, 828, 827), (827, 826, 825), (824, 825, 826), (826, 827, 828), (878, 824, 879), (123, 122, 121), (120, 121, 122), (907, 906, 905), (1017, 905, 904), (1017, 1018, 905), (1017, 904, 906), (904, 905, 906), (906, 1016, 1017), (913, 912, 911), (908, 909, 910), (1014, 1015, 910), (910, 1015, 908), (1014, 910, 912), (911, 910, 909), (910, 911, 912), (131, 130, 129), (128, 129, 130), (135, 134, 133), (132, 133, 134), (139, 138, 137), (136, 137, 138), (882, 832, 883), (834, 883, 832), (881, 830, 882), (832, 882, 830), (832, 833, 834), (830, 831, 832), (833, 832, 831), (835, 834, 833), (839, 838, 837), (840, 886, 838), (838, 839, 840), (838, 885, 836), (884, 836, 885), (885, 838, 886), (841, 840, 839), (836, 837, 838), (888, 844, 889), (844, 888, 842), (887, 842, 888), (846, 889, 844), (845, 844, 843), (844, 845, 846), (847, 846, 845), (842, 843, 844), (919, 918, 917), (914, 915, 916), (1012, 916, 918), (917, 916, 915), (916, 917, 918), (1013, 914, 916), (1012, 1013, 916), (923, 922, 921), (925, 924, 923), (922, 923, 924), (920, 921, 922), (1011, 920, 922), (1010, 1011, 922), (1010, 922, 924), (931, 930, 929), (926, 927, 928), (929, 928, 927), (928, 929, 930), (1009, 926, 928), (1008, 1009, 928), (1008, 928, 930), (143, 142, 141), (140, 141, 142), (147, 146, 145), (144, 145, 146), (151, 150, 149), (148, 149, 150), (601, 600, 599), (638, 596, 639), (639, 598, 640), (600, 640, 598), (598, 639, 596), (598, 599, 600), (596, 597, 598), (599, 598, 597), (602, 603, 604), (607, 606, 605), (641, 602, 642), (604, 642, 602), (606, 643, 604), (605, 604, 603), (642, 604, 643), (604, 605, 606), (612, 646, 610), (610, 611, 612), (611, 610, 609), (610, 645, 608), (613, 612, 611), (645, 610, 646), (608, 609, 610), (644, 608, 645), (723, 682, 724), (722, 680, 723), (682, 723, 680), (682, 683, 684), (680, 681, 682), (683, 682, 681), (685, 684, 683), (684, 724, 682), (691, 690, 689), (690, 727, 688), (688, 689, 690), (689, 688, 687), (726, 688, 727), (688, 726, 686), (686, 687, 688), (725, 686, 726), (696, 730, 694), (694, 695, 696), (697, 696, 695), (728, 692, 729), (729, 694, 730), (692, 693, 694), (695, 694, 693), (694, 729, 692), (768, 808, 766), (767, 766, 765), (769, 768, 767), (766, 767, 768), (806, 764, 807), (764, 765, 766), (766, 807, 764), (807, 766, 808), (809, 770, 810), (774, 811, 772), (772, 810, 770), (810, 772, 811), (770, 771, 772), (772, 773, 774), (775, 774, 773), (773, 772, 771), (780, 814, 778), (813, 778, 814), (778, 813, 776), (812, 776, 813), (776, 777, 778), (778, 779, 780), (781, 780, 779), (779, 778, 777), (616, 617, 618), (618, 649, 616), (614, 615, 616), (648, 616, 649), (616, 648, 614), (647, 614, 648), (617, 616, 615), (619, 618, 617), (623, 622, 621), (620, 621, 622), (650, 620, 651), (622, 651, 620), (990, 651, 622), (622, 989, 990), (623, 989, 622), (95, 94, 93), (92, 93, 94), (732, 700, 733), (702, 733, 700), (703, 702, 701), (700, 701, 702), (731, 698, 732), (700, 732, 698), (698, 699, 700), (701, 700, 699), (706, 735, 704), (704, 705, 706), (707, 706, 705), (734, 704, 735), (991, 706, 707), (991, 992, 706), (992, 735, 706), (103, 102, 101), (100, 101, 102), (787, 786, 785), (784, 785, 786), (786, 817, 784), (815, 782, 816), (784, 816, 782), (782, 783, 784), (816, 784, 817), (785, 784, 783), (818, 788, 819), (790, 819, 788), (788, 789, 790), (791, 790, 789), (993, 790, 791), (790, 994, 819), (993, 994, 790), (111, 110, 109), (108, 109, 110), (852, 892, 850), (891, 850, 892), (850, 891, 848), (890, 848, 891), (851, 850, 849), (853, 852, 851), (850, 851, 852), (848, 849, 850), (893, 854, 894), (859, 858, 857), (857, 856, 855), (894, 856, 895), (858, 895, 856), (856, 894, 854), (854, 855, 856), (856, 857, 858), (860, 861, 862), (863, 862, 861), (862, 863, 864), (865, 864, 863), (896, 860, 897), (862, 897, 860), (864, 898, 862), (897, 862, 898), (934, 935, 936), (935, 934, 933), (932, 933, 934), (937, 936, 935), (1007, 932, 934), (1006, 1007, 934), (1006, 934, 936), (941, 940, 939), (940, 941, 942), (943, 942, 941), (938, 939, 940), (1005, 938, 940), (1004, 1005, 940), (1004, 940, 942), (944, 945, 946), (947, 946, 945), (946, 947, 948), (949, 948, 947), (1003, 944, 946), (1002, 1003, 946), (1002, 946, 948), (155, 154, 153), (152, 153, 154), (159, 158, 157), (156, 157, 158), (163, 162, 161), (160, 161, 162), (871, 870, 869), (868, 869, 870), (870, 901, 868), (900, 868, 901), (868, 900, 866), (866, 867, 868), (869, 868, 867), (899, 866, 900), (875, 874, 873), (874, 903, 872), (902, 872, 903), (872, 873, 874), (996, 903, 874), (995, 996, 874), (995, 874, 875), (119, 118, 117), (116, 117, 118), (950, 951, 952), (952, 953, 954), (953, 952, 951), (955, 954, 953), (952, 1001, 950), (1000, 1001, 952), (1000, 952, 954), (959, 958, 957), (956, 957, 958), (998, 999, 958), (958, 999, 956), (997, 958, 959), (997, 998, 958), (127, 126, 125), (124, 125, 126), (167, 166, 165), (164, 165, 166), (171, 170, 169), (168, 169, 170), (175, 174, 173), (172, 173, 174)])
_uv = me_cc_2_00_mesh.uv_layers.new(name='UVMap')
_uv.uv.foreach_set('vector', [0.08659, 0.9961, 0.08659, 0.9134, 0.003906, 0.9961, 0.003906, 0.9134, 0.003906, 0.9961, 0.08659, 0.9134, 0.1693, 0.9961, 0.1693, 0.9134, 0.08659, 0.9961, 0.08659, 0.9134, 0.08659, 0.9961, 0.1693, 0.9134, 0.252, 0.9961, 0.252, 0.9134, 0.1693, 0.9961, 0.1693, 0.9134, 0.1693, 0.9961, 0.252, 0.9134, 0.08659, 0.9134, 0.08659, 0.8307, 0.003906, 0.9134, 0.003906, 0.8307, 0.003906, 0.9134, 0.08659, 0.8307, 0.1693, 0.8721, 0.1693, 0.8307, 0.1279, 0.8721, 0.1279, 0.8307, 0.1279, 0.8721, 0.1693, 0.8307, 0.08659, 0.8307, 0.08659, 0.9134, 0.1279, 0.8721, 0.1279, 0.8307, 0.08659, 0.8307, 0.1279, 0.8721, 0.1693, 0.9134, 0.1279, 0.8721, 0.08659, 0.9134, 0.1693, 0.9134, 0.1693, 0.8721, 0.1279, 0.8721, 0.2106, 0.8307, 0.2106, 0.8721, 0.252, 0.8307, 0.2106, 0.8721, 0.2106, 0.8307, 0.1693, 0.8721, 0.1693, 0.8307, 0.1693, 0.8721, 0.2106, 0.8307, 0.2106, 0.8721, 0.1693, 0.8721, 0.1693, 0.9134, 0.1693, 0.9134, 0.252, 0.9134, 0.2106, 0.8721, 0.2106, 0.8721, 0.252, 0.9134, 0.252, 0.8721, 0.252, 0.8721, 0.252, 0.8307, 0.2106, 0.8721, 0.08659, 0.8307, 0.08659, 0.748, 0.003906, 0.8307, 0.003906, 0.748, 0.003906, 0.8307, 0.08659, 0.748, 0.1279, 0.748, 0.1279, 0.7894, 0.1693, 0.748, 0.1693, 0.7894, 0.1693, 0.748, 0.1279, 0.7894, 0.1693, 0.8307, 0.1693, 0.7894, 0.1279, 0.8307, 0.1279, 0.7894, 0.1279, 0.8307, 0.1693, 0.7894, 0.1279, 0.7894, 0.08659, 0.8307, 0.1279, 0.8307, 0.1279, 0.748, 0.08659, 0.748, 0.1279, 0.7894, 0.08659, 0.748, 0.08659, 0.8307, 0.1279, 0.7894, 0.252, 0.8307, 0.252, 0.7894, 0.2106, 0.8307, 0.1693, 0.7894, 0.1693, 0.8307, 0.2106, 0.7894, 0.2106, 0.7894, 0.2106, 0.748, 0.1693, 0.7894, 0.1693, 0.748, 0.1693, 0.7894, 0.2106, 0.748, 0.2106, 0.8307, 0.2106, 0.7894, 0.1693, 0.8307, 0.252, 0.7894, 0.252, 0.748, 0.2106, 0.7894, 0.2106, 0.748, 0.2106, 0.7894, 0.252, 0.748, 0.2106, 0.7894, 0.2106, 0.8307, 0.252, 0.7894, 0.3346, 0.9961, 0.3346, 0.9134, 0.252, 0.9961, 0.252, 0.9134, 0.252, 0.9961, 0.3346, 0.9134, 0.4173, 0.9961, 0.4173, 0.9134, 0.3346, 0.9961, 0.3346, 0.9134, 0.3346, 0.9961, 0.4173, 0.9134, 0.5, 0.9961, 0.5, 0.9134, 0.4173, 0.9961, 0.4173, 0.9134, 0.4173, 0.9961, 0.5, 0.9134, 0.3346, 0.8721, 0.3346, 0.8307, 0.2933, 0.8721, 0.2933, 0.8307, 0.2933, 0.8721, 0.3346, 0.8307, 0.2933, 0.8721, 0.2933, 0.8307, 0.252, 0.8721, 0.252, 0.8307, 0.252, 0.8721, 0.2933, 0.8307, 0.2933, 0.8721, 0.3346, 0.9134, 0.3346, 0.8721, 0.252, 0.9134, 0.3346, 0.9134, 0.2933, 0.8721, 0.252, 0.9134, 0.2933, 0.8721, 0.252, 0.8721, 0.4173, 0.8721, 0.4173, 0.8307, 0.376, 0.8721, 0.376, 0.8307, 0.376, 0.8721, 0.4173, 0.8307, 0.376, 0.8721, 0.376, 0.8307, 0.3346, 0.8721, 0.3346, 0.8307, 0.3346, 0.8721, 0.376, 0.8307, 0.4173, 0.9134, 0.4173, 0.8721, 0.376, 0.8721, 0.376, 0.8721, 0.3346, 0.9134, 0.4173, 0.9134, 0.3346, 0.8721, 0.3346, 0.9134, 0.376, 0.8721, 0.4173, 0.8307, 0.4173, 0.8721, 0.4587, 0.8307, 0.5, 0.8721, 0.5, 0.8307, 0.4587, 0.8721, 0.4587, 0.8307, 0.4587, 0.8721, 0.5, 0.8307, 0.4587, 0.8721, 0.4587, 0.8307, 0.4173, 0.8721, 0.4173, 0.9134, 0.4587, 0.8721, 0.4173, 0.8721, 0.4173, 0.9134, 0.5, 0.9134, 0.4587, 0.8721, 0.4587, 0.8721, 0.5, 0.9134, 0.5, 0.8721, 0.2933, 0.8307, 0.2933, 0.7894, 0.252, 0.8307, 0.3346, 0.7894, 0.3346, 0.748, 0.2933, 0.7894, 0.2933, 0.7894, 0.2933, 0.8307, 0.3346, 0.7894, 0.252, 0.7894, 0.252, 0.8307, 0.2933, 0.7894, 0.3346, 0.8307, 0.3346, 0.7894, 0.2933, 0.8307, 0.2933, 0.748, 0.2933, 0.7894, 0.3346, 0.748, 0.252, 0.748, 0.252, 0.7894, 0.2933, 0.748, 0.2933, 0.7894, 0.2933, 0.748, 0.252, 0.7894, 0.3346, 0.748, 0.3346, 0.7894, 0.376, 0.748, 0.4173, 0.8307, 0.4173, 0.7894, 0.376, 0.8307, 0.376, 0.7894, 0.376, 0.8307, 0.4173, 0.7894, 0.3346, 0.7894, 0.3346, 0.8307, 0.376, 0.7894, 0.376, 0.8307, 0.376, 0.7894, 0.3346, 0.8307, 0.376, 0.7894, 0.376, 0.748, 0.3346, 0.7894, 0.376, 0.748, 0.376, 0.7894, 0.4173, 0.748, 0.4173, 0.7894, 0.4173, 0.748, 0.376, 0.7894, 0.4587, 0.8307, 0.4587, 0.7894, 0.4173, 0.8307, 0.4173, 0.7894, 0.4173, 0.8307, 0.4587, 0.7894, 0.4587, 0.7894, 0.4587, 0.8307, 0.5, 0.7894, 0.5, 0.8307, 0.5, 0.7894, 0.4587, 0.8307, 0.4587, 0.7894, 0.4587, 0.748, 0.4173, 0.7894, 0.5, 0.7894, 0.5, 0.748, 0.4587, 0.7894, 0.4587, 0.748, 0.4587, 0.7894, 0.5, 0.748, 0.4173, 0.748, 0.4173, 0.7894, 0.4587, 0.748, 0.08659, 0.748, 0.08659, 0.6654, 0.003906, 0.748, 0.003906, 0.6654, 0.003906, 0.748, 0.08659, 0.6654, 0.1693, 0.748, 0.1693, 0.7067, 0.1279, 0.748, 0.1279, 0.6654, 0.1279, 0.7067, 0.1693, 0.6654, 0.1693, 0.7067, 0.1693, 0.6654, 0.1279, 0.7067, 0.1279, 0.7067, 0.1279, 0.748, 0.1693, 0.7067, 0.1279, 0.6654, 0.08659, 0.6654, 0.1279, 0.7067, 0.1279, 0.7067, 0.08659, 0.748, 0.1279, 0.748, 0.08659, 0.6654, 0.08659, 0.748, 0.1279, 0.7067, 0.2106, 0.7067, 0.2106, 0.6654, 0.1693, 0.7067, 0.1693, 0.7067, 0.1693, 0.748, 0.2106, 0.7067, 0.252, 0.748, 0.252, 0.7067, 0.2106, 0.748, 0.2106, 0.6654, 0.2106, 0.7067, 0.252, 0.6654, 0.2106, 0.7067, 0.2106, 0.748, 0.252, 0.7067, 0.2106, 0.748, 0.2106, 0.7067, 0.1693, 0.748, 0.1693, 0.6654, 0.1693, 0.7067, 0.2106, 0.6654, 0.252, 0.7067, 0.252, 0.6654, 0.2106, 0.7067, 0.08659, 0.6654, 0.08659, 0.5827, 0.003906, 0.6654, 0.003906, 0.5827, 0.003906, 0.6654, 0.08659, 0.5827, 0.1279, 0.5827, 0.1279, 0.624, 0.1693, 0.5827, 0.1693, 0.624, 0.1693, 0.5827, 0.1279, 0.624, 0.1279, 0.624, 0.1279, 0.6654, 0.1693, 0.624, 0.1693, 0.6654, 0.1693, 0.624, 0.1279, 0.6654, 0.08659, 0.5827, 0.1279, 0.624, 0.1279, 0.5827, 0.08659, 0.5827, 0.08659, 0.6654, 0.1279, 0.624, 0.1279, 0.624, 0.08659, 0.6654, 0.1279, 0.6654, 0.2106, 0.624, 0.2106, 0.6654, 0.252, 0.624, 0.252, 0.6654, 0.252, 0.624, 0.2106, 0.6654, 0.2106, 0.5827, 0.2106, 0.624, 0.252, 0.5827, 0.252, 0.624, 0.252, 0.5827, 0.2106, 0.624, 0.1693, 0.624, 0.1693, 0.6654, 0.2106, 0.624, 0.2106, 0.6654, 0.2106, 0.624, 0.1693, 0.6654, 0.2106, 0.624, 0.2106, 0.5827, 0.1693, 0.624, 0.1693, 0.5827, 0.1693, 0.624, 0.2106, 0.5827, 0.08659, 0.5827, 0.08659, 0.5, 0.003906, 0.5827, 0.003906, 0.5, 0.003906, 0.5827, 0.08659, 0.5, 0.1693, 0.5827, 0.1693, 0.5413, 0.1279, 0.5827, 0.1279, 0.5, 0.1279, 0.5413, 0.1693, 0.5, 0.1693, 0.5413, 0.1693, 0.5, 0.1279, 0.5413, 0.1279, 0.5413, 0.1279, 0.5827, 0.1693, 0.5413, 0.08659, 0.5, 0.08659, 0.5827, 0.1279, 0.5413, 0.08659, 0.5, 0.1279, 0.5413, 0.1279, 0.5, 0.1279, 0.5413, 0.08659, 0.5827, 0.1279, 0.5827, 0.1693, 0.5, 0.1693, 0.5413, 0.2106, 0.5, 0.2106, 0.5413, 0.2106, 0.5, 0.1693, 0.5413, 0.1693, 0.5413, 0.1693, 0.5827, 0.2106, 0.5413, 0.252, 0.5827, 0.252, 0.5413, 0.2106, 0.5827, 0.2106, 0.5, 0.2106, 0.5413, 0.252, 0.5, 0.252, 0.5413, 0.252, 0.5, 0.2106, 0.5413, 0.2106, 0.5413, 0.2106, 0.5827, 0.252, 0.5413, 0.2106, 0.5827, 0.2106, 0.5413, 0.1693, 0.5827, 0.252, 0.7067, 0.252, 0.748, 0.2933, 0.7067, 0.2933, 0.7067, 0.2933, 0.748, 0.3346, 0.7067, 0.2933, 0.748, 0.2933, 0.7067, 0.252, 0.748, 0.3346, 0.748, 0.3346, 0.7067, 0.2933, 0.748, 0.3346, 0.7067, 0.3346, 0.6654, 0.2933, 0.7067, 0.2933, 0.6654, 0.2933, 0.7067, 0.3346, 0.6654, 0.252, 0.6654, 0.252, 0.7067, 0.2933, 0.6654, 0.2933, 0.7067, 0.2933, 0.6654, 0.252, 0.7067, 0.376, 0.7067, 0.376, 0.6654, 0.3346, 0.7067, 0.3346, 0.7067, 0.3346, 0.748, 0.376, 0.7067, 0.4173, 0.748, 0.4173, 0.7067, 0.376, 0.748, 0.376, 0.7067, 0.376, 0.748, 0.4173, 0.7067, 0.376, 0.6654, 0.376, 0.7067, 0.4173, 0.6654, 0.4173, 0.7067, 0.4173, 0.6654, 0.376, 0.7067, 0.376, 0.748, 0.376, 0.7067, 0.3346, 0.748, 0.3346, 0.6654, 0.3346, 0.7067, 0.376, 0.6654, 0.4587, 0.7067, 0.4587, 0.748, 0.5, 0.7067, 0.4587, 0.748, 0.4587, 0.7067, 0.4173, 0.748, 0.5, 0.748, 0.5, 0.7067, 0.4587, 0.748, 0.5, 0.7067, 0.5, 0.6654, 0.4587, 0.7067, 0.4587, 0.6654, 0.4587, 0.7067, 0.5, 0.6654, 0.4173, 0.6654, 0.4173, 0.7067, 0.4587, 0.6654, 0.4173, 0.7067, 0.4173, 0.748, 0.4587, 0.7067, 0.4587, 0.7067, 0.4587, 0.6654, 0.4173, 0.7067, 0.252, 0.5827, 0.252, 0.624, 0.2933, 0.5827, 0.252, 0.624, 0.252, 0.6654, 0.2933, 0.624, 0.3346, 0.6654, 0.3346, 0.624, 0.2933, 0.6654, 0.2933, 0.6654, 0.2933, 0.624, 0.252, 0.6654, 0.2933, 0.624, 0.2933, 0.5827, 0.252, 0.624, 0.2933, 0.624, 0.2933, 0.6654, 0.3346, 0.624, 0.3346, 0.624, 0.3346, 0.5827, 0.2933, 0.624, 0.2933, 0.5827, 0.2933, 0.624, 0.3346, 0.5827, 0.376, 0.5827, 0.376, 0.624, 0.4173, 0.5827, 0.4173, 0.624, 0.4173, 0.5827, 0.376, 0.624, 0.3346, 0.5827, 0.3346, 0.624, 0.376, 0.5827, 0.3346, 0.624, 0.3346, 0.6654, 0.376, 0.624, 0.376, 0.624, 0.376, 0.6654, 0.4173, 0.624, 0.4173, 0.6654, 0.4173, 0.624, 0.376, 0.6654, 0.376, 0.6654, 0.376, 0.624, 0.3346, 0.6654, 0.376, 0.624, 0.376, 0.5827, 0.3346, 0.624, 0.4173, 0.5827, 0.4173, 0.624, 0.4587, 0.5827, 0.5, 0.624, 0.5, 0.5827, 0.4587, 0.624, 0.4587, 0.624, 0.4587, 0.6654, 0.5, 0.624, 0.5, 0.6654, 0.5, 0.624, 0.4587, 0.6654, 0.4587, 0.5827, 0.4587, 0.624, 0.5, 0.5827, 0.4173, 0.624, 0.4173, 0.6654, 0.4587, 0.624, 0.4587, 0.6654, 0.4587, 0.624, 0.4173, 0.6654, 0.4587, 0.624, 0.4587, 0.5827, 0.4173, 0.624, 0.252, 0.5, 0.252, 0.5413, 0.2933, 0.5, 0.2933, 0.5827, 0.2933, 0.5413, 0.252, 0.5827, 0.252, 0.5413, 0.252, 0.5827, 0.2933, 0.5413, 0.2933, 0.5, 0.2933, 0.5413, 0.3346, 0.5, 0.2933, 0.5413, 0.2933, 0.5, 0.252, 0.5413, 0.2933, 0.5413, 0.2933, 0.5827, 0.3346, 0.5413, 0.3346, 0.5413, 0.3346, 0.5, 0.2933, 0.5413, 0.3346, 0.5827, 0.3346, 0.5413, 0.2933, 0.5827, 0.4173, 0.5827, 0.4173, 0.5413, 0.376, 0.5827, 0.4173, 0.5413, 0.4173, 0.5, 0.376, 0.5413, 0.3346, 0.5, 0.3346, 0.5413, 0.376, 0.5, 0.376, 0.5413, 0.376, 0.5827, 0.4173, 0.5413, 0.376, 0.5827, 0.376, 0.5413, 0.3346, 0.5827, 0.376, 0.5, 0.376, 0.5413, 0.4173, 0.5, 0.376, 0.5413, 0.376, 0.5, 0.3346, 0.5413, 0.3346, 0.5413, 0.3346, 0.5827, 0.376, 0.5413, 0.4173, 0.5, 0.4173, 0.5413, 0.4587, 0.5, 0.5, 0.5413, 0.5, 0.5, 0.4587, 0.5413, 0.4173, 0.5413, 0.4173, 0.5827, 0.4587, 0.5413, 0.4587, 0.5413, 0.4587, 0.5827, 0.5, 0.5413, 0.4587, 0.5827, 0.4587, 0.5413, 0.4173, 0.5827, 0.5, 0.5827, 0.5, 0.5413, 0.4587, 0.5827, 0.4587, 0.5, 0.4587, 0.5413, 0.5, 0.5, 0.4587, 0.5413, 0.4587, 0.5, 0.4173, 0.5413, 0.5827, 0.9961, 0.5827, 0.9134, 0.5, 0.9961, 0.5, 0.9134, 0.5, 0.9961, 0.5827, 0.9134, 0.5827, 0.9134, 0.5827, 0.9961, 0.6654, 0.9134, 0.6654, 0.9961, 0.6654, 0.9134, 0.5827, 0.9961, 0.748, 0.9961, 0.748, 0.9134, 0.6654, 0.9961, 0.6654, 0.9134, 0.6654, 0.9961, 0.748, 0.9134, 0.5413, 0.8307, 0.5413, 0.8721, 0.5827, 0.8307, 0.5413, 0.8721, 0.5413, 0.8307, 0.5, 0.8721, 0.5, 0.8307, 0.5, 0.8721, 0.5413, 0.8307, 0.5827, 0.8721, 0.5827, 0.8307, 0.5413, 0.8721, 0.5413, 0.8721, 0.5827, 0.9134, 0.5827, 0.8721, 0.5, 0.9134, 0.5827, 0.9134, 0.5413, 0.8721, 0.5, 0.9134, 0.5413, 0.8721, 0.5, 0.8721, 0.624, 0.8307, 0.624, 0.8721, 0.6654, 0.8307, 0.624, 0.8721, 0.624, 0.8307, 0.5827, 0.8721, 0.5827, 0.8307, 0.5827, 0.8721, 0.624, 0.8307, 0.6654, 0.8721, 0.6654, 0.8307, 0.624, 0.8721, 0.5827, 0.9134, 0.624, 0.8721, 0.5827, 0.8721, 0.5827, 0.9134, 0.6654, 0.9134, 0.624, 0.8721, 0.624, 0.8721, 0.6654, 0.9134, 0.6654, 0.8721, 0.6654, 0.8307, 0.6654, 0.8721, 0.7067, 0.8307, 0.7067, 0.8307, 0.7067, 0.8721, 0.748, 0.8307, 0.7067, 0.8721, 0.7067, 0.8307, 0.6654, 0.8721, 0.748, 0.8721, 0.748, 0.8307, 0.7067, 0.8721, 0.748, 0.8721, 0.7067, 0.8721, 0.748, 0.9134, 0.7067, 0.8721, 0.6654, 0.9134, 0.748, 0.9134, 0.6654, 0.8721, 0.6654, 0.9134, 0.7067, 0.8721, 0.5827, 0.8307, 0.5827, 0.7894, 0.5413, 0.8307, 0.5413, 0.7894, 0.5413, 0.8307, 0.5827, 0.7894, 0.5413, 0.8307, 0.5413, 0.7894, 0.5, 0.8307, 0.5, 0.7894, 0.5, 0.8307, 0.5413, 0.7894, 0.5827, 0.7894, 0.5827, 0.748, 0.5413, 0.7894, 0.5413, 0.7894, 0.5413, 0.748, 0.5, 0.7894, 0.5, 0.748, 0.5, 0.7894, 0.5413, 0.748, 0.5413, 0.748, 0.5413, 0.7894, 0.5827, 0.748, 0.5827, 0.748, 0.5827, 0.7894, 0.624, 0.748, 0.5827, 0.7894, 0.5827, 0.8307, 0.624, 0.7894, 0.6654, 0.8307, 0.6654, 0.7894, 0.624, 0.8307, 0.6654, 0.7894, 0.6654, 0.748, 0.624, 0.7894, 0.624, 0.7894, 0.624, 0.8307, 0.6654, 0.7894, 0.624, 0.8307, 0.624, 0.7894, 0.5827, 0.8307, 0.624, 0.748, 0.624, 0.7894, 0.6654, 0.748, 0.624, 0.7894, 0.624, 0.748, 0.5827, 0.7894, 0.6654, 0.748, 0.6654, 0.7894, 0.7067, 0.748, 0.6654, 0.7894, 0.6654, 0.8307, 0.7067, 0.7894, 0.7067, 0.7894, 0.7067, 0.748, 0.6654, 0.7894, 0.7067, 0.748, 0.7067, 0.7894, 0.748, 0.748, 0.748, 0.7894, 0.748, 0.748, 0.7067, 0.7894, 0.7067, 0.7894, 0.7067, 0.8307, 0.748, 0.7894, 0.7067, 0.8307, 0.7067, 0.7894, 0.6654, 0.8307, 0.748, 0.8307, 0.748, 0.7894, 0.7067, 0.8307, 0.8307, 0.9961, 0.8307, 0.9134, 0.748, 0.9961, 0.748, 0.9134, 0.748, 0.9961, 0.8307, 0.9134, 0.9134, 0.9961, 0.9134, 0.9134, 0.8307, 0.9961, 0.8307, 0.9134, 0.8307, 0.9961, 0.9134, 0.9134, 0.9961, 0.9961, 0.9961, 0.9134, 0.9134, 0.9961, 0.9134, 0.9134, 0.9134, 0.9961, 0.9961, 0.9134, 0.7894, 0.8307, 0.7894, 0.8721, 0.8307, 0.8307, 0.7894, 0.8721, 0.7894, 0.8307, 0.748, 0.8721, 0.748, 0.8307, 0.748, 0.8721, 0.7894, 0.8307, 0.8307, 0.8721, 0.8307, 0.8307, 0.7894, 0.8721, 0.8307, 0.9134, 0.8307, 0.8721, 0.7894, 0.8721, 0.7894, 0.8721, 0.748, 0.8721, 0.748, 0.9134, 0.748, 0.9134, 0.8307, 0.9134, 0.7894, 0.8721, 0.8307, 0.8307, 0.8307, 0.8721, 0.8721, 0.8307, 0.9134, 0.9134, 0.9134, 0.8307, 0.8721, 0.8721, 0.9134, 0.8307, 0.8721, 0.8307, 0.8721, 0.8721, 0.8307, 0.9134, 0.9134, 0.9134, 0.8721, 0.8721, 0.8721, 0.8721, 0.8721, 0.8307, 0.8307, 0.8721, 0.8307, 0.9134, 0.8721, 0.8721, 0.8307, 0.8721, 0.9961, 0.9134, 0.9961, 0.8307, 0.9134, 0.9134, 0.9134, 0.8307, 0.9134, 0.9134, 0.9961, 0.8307, 0.8307, 0.7894, 0.8307, 0.748, 0.7894, 0.7894, 0.8307, 0.8307, 0.8307, 0.7894, 0.7894, 0.8307, 0.748, 0.748, 0.748, 0.7894, 0.7894, 0.748, 0.7894, 0.7894, 0.7894, 0.8307, 0.8307, 0.7894, 0.7894, 0.748, 0.7894, 0.7894, 0.8307, 0.748, 0.7894, 0.7894, 0.7894, 0.748, 0.748, 0.7894, 0.748, 0.7894, 0.748, 0.8307, 0.7894, 0.7894, 0.7894, 0.8307, 0.7894, 0.7894, 0.748, 0.8307, 0.8307, 0.748, 0.8307, 0.7894, 0.8721, 0.748, 0.8721, 0.7894, 0.8721, 0.748, 0.8307, 0.7894, 0.8307, 0.7894, 0.8307, 0.8307, 0.8721, 0.7894, 0.9134, 0.748, 0.8721, 0.748, 0.8721, 0.7894, 0.8721, 0.8307, 0.8721, 0.7894, 0.8307, 0.8307, 0.9134, 0.8307, 0.9134, 0.748, 0.8721, 0.7894, 0.9134, 0.8307, 0.8721, 0.7894, 0.8721, 0.8307, 0.9961, 0.8307, 0.9961, 0.748, 0.9134, 0.8307, 0.9134, 0.748, 0.9134, 0.8307, 0.9961, 0.748, 0.5413, 0.748, 0.5413, 0.7067, 0.5, 0.748, 0.5827, 0.748, 0.5827, 0.7067, 0.5413, 0.748, 0.5827, 0.7067, 0.5827, 0.6654, 0.5413, 0.7067, 0.5413, 0.7067, 0.5413, 0.748, 0.5827, 0.7067, 0.5, 0.7067, 0.5, 0.748, 0.5413, 0.7067, 0.5413, 0.6654, 0.5413, 0.7067, 0.5827, 0.6654, 0.5, 0.6654, 0.5, 0.7067, 0.5413, 0.6654, 0.5413, 0.7067, 0.5413, 0.6654, 0.5, 0.7067, 0.624, 0.748, 0.624, 0.7067, 0.5827, 0.748, 0.624, 0.7067, 0.624, 0.748, 0.6654, 0.7067, 0.624, 0.7067, 0.624, 0.6654, 0.5827, 0.7067, 0.5827, 0.7067, 0.5827, 0.748, 0.624, 0.7067, 0.624, 0.6654, 0.624, 0.7067, 0.6654, 0.6654, 0.6654, 0.7067, 0.6654, 0.6654, 0.624, 0.7067, 0.6654, 0.748, 0.6654, 0.7067, 0.624, 0.748, 0.5827, 0.6654, 0.5827, 0.7067, 0.624, 0.6654, 0.7067, 0.7067, 0.7067, 0.6654, 0.6654, 0.7067, 0.6654, 0.7067, 0.6654, 0.748, 0.7067, 0.7067, 0.7067, 0.6654, 0.7067, 0.7067, 0.748, 0.6654, 0.7067, 0.748, 0.7067, 0.7067, 0.6654, 0.748, 0.748, 0.7067, 0.748, 0.6654, 0.7067, 0.7067, 0.7067, 0.7067, 0.7067, 0.748, 0.748, 0.7067, 0.748, 0.748, 0.748, 0.7067, 0.7067, 0.748, 0.6654, 0.6654, 0.6654, 0.7067, 0.7067, 0.6654, 0.5413, 0.6654, 0.5413, 0.624, 0.5, 0.6654, 0.5413, 0.5827, 0.5413, 0.624, 0.5827, 0.5827, 0.5, 0.5827, 0.5, 0.624, 0.5413, 0.5827, 0.5413, 0.624, 0.5413, 0.5827, 0.5, 0.624, 0.5413, 0.624, 0.5413, 0.6654, 0.5827, 0.624, 0.5827, 0.6654, 0.5827, 0.624, 0.5413, 0.6654, 0.5, 0.624, 0.5, 0.6654, 0.5413, 0.624, 0.5827, 0.624, 0.5827, 0.5827, 0.5413, 0.624, 0.6654, 0.6654, 0.6654, 0.624, 0.624, 0.6654, 0.624, 0.5827, 0.624, 0.624, 0.6654, 0.5827, 0.5827, 0.5827, 0.5827, 0.624, 0.624, 0.5827, 0.624, 0.624, 0.624, 0.5827, 0.5827, 0.624, 0.5827, 0.624, 0.5827, 0.6654, 0.624, 0.624, 0.6654, 0.624, 0.6654, 0.5827, 0.624, 0.624, 0.624, 0.624, 0.624, 0.6654, 0.6654, 0.624, 0.624, 0.6654, 0.624, 0.624, 0.5827, 0.6654, 0.748, 0.624, 0.748, 0.5827, 0.7067, 0.624, 0.748, 0.6654, 0.748, 0.624, 0.7067, 0.6654, 0.7067, 0.5827, 0.7067, 0.624, 0.748, 0.5827, 0.7067, 0.6654, 0.7067, 0.624, 0.6654, 0.6654, 0.7067, 0.624, 0.7067, 0.6654, 0.748, 0.624, 0.6654, 0.624, 0.6654, 0.6654, 0.7067, 0.624, 0.6654, 0.5827, 0.6654, 0.624, 0.7067, 0.5827, 0.7067, 0.624, 0.7067, 0.5827, 0.6654, 0.624, 0.5827, 0.5413, 0.5827, 0.5, 0.5413, 0.5413, 0.5, 0.5, 0.5, 0.5413, 0.5413, 0.5, 0.5827, 0.5827, 0.5827, 0.5413, 0.5413, 0.5827, 0.5413, 0.5413, 0.5413, 0.5827, 0.5827, 0.5413, 0.5, 0.5413, 0.5, 0.5827, 0.5413, 0.5413, 0.5413, 0.5827, 0.5413, 0.5413, 0.5, 0.5827, 0.5413, 0.5, 0.5413, 0.5413, 0.5827, 0.5, 0.5413, 0.5413, 0.5413, 0.5, 0.5, 0.5413, 0.5827, 0.5, 0.5827, 0.5413, 0.624, 0.5, 0.624, 0.5413, 0.624, 0.5, 0.5827, 0.5413, 0.624, 0.5413, 0.624, 0.5827, 0.6654, 0.5413, 0.5827, 0.5413, 0.5827, 0.5827, 0.624, 0.5413, 0.624, 0.5827, 0.624, 0.5413, 0.5827, 0.5827, 0.624, 0.5, 0.624, 0.5413, 0.6654, 0.5, 0.6654, 0.5413, 0.6654, 0.5, 0.624, 0.5413, 0.6654, 0.5827, 0.6654, 0.5413, 0.624, 0.5827, 0.748, 0.5413, 0.748, 0.5, 0.7067, 0.5413, 0.748, 0.5827, 0.748, 0.5413, 0.7067, 0.5827, 0.7067, 0.5413, 0.7067, 0.5827, 0.748, 0.5413, 0.7067, 0.5, 0.7067, 0.5413, 0.748, 0.5, 0.7067, 0.5827, 0.7067, 0.5413, 0.6654, 0.5827, 0.7067, 0.5413, 0.7067, 0.5, 0.6654, 0.5413, 0.6654, 0.5, 0.6654, 0.5413, 0.7067, 0.5, 0.6654, 0.5413, 0.6654, 0.5827, 0.7067, 0.5413, 0.748, 0.6654, 0.748, 0.7067, 0.7894, 0.6654, 0.8307, 0.7067, 0.8307, 0.6654, 0.7894, 0.7067, 0.7894, 0.7067, 0.7894, 0.748, 0.8307, 0.7067, 0.7894, 0.748, 0.7894, 0.7067, 0.748, 0.748, 0.748, 0.7067, 0.748, 0.748, 0.7894, 0.7067, 0.8307, 0.748, 0.8307, 0.7067, 0.7894, 0.748, 0.7894, 0.6654, 0.7894, 0.7067, 0.8307, 0.6654, 0.7894, 0.7067, 0.7894, 0.6654, 0.748, 0.7067, 0.8307, 0.6654, 0.8307, 0.7067, 0.8721, 0.6654, 0.8721, 0.748, 0.8721, 0.7067, 0.8307, 0.748, 0.8307, 0.7067, 0.8307, 0.748, 0.8721, 0.7067, 0.8721, 0.7067, 0.8721, 0.6654, 0.8307, 0.7067, 0.9134, 0.748, 0.8721, 0.7067, 0.8721, 0.748, 0.8721, 0.7067, 0.9134, 0.6654, 0.8721, 0.6654, 0.9134, 0.748, 0.9134, 0.6654, 0.8721, 0.7067, 0.9961, 0.748, 0.9961, 0.6654, 0.9134, 0.748, 0.9134, 0.6654, 0.9134, 0.748, 0.9961, 0.6654, 0.7894, 0.624, 0.7894, 0.6654, 0.8307, 0.624, 0.7894, 0.6654, 0.7894, 0.624, 0.748, 0.6654, 0.7894, 0.5827, 0.7894, 0.624, 0.8307, 0.5827, 0.748, 0.5827, 0.748, 0.624, 0.7894, 0.5827, 0.8307, 0.624, 0.8307, 0.5827, 0.7894, 0.624, 0.748, 0.624, 0.748, 0.6654, 0.7894, 0.624, 0.8307, 0.6654, 0.8307, 0.624, 0.7894, 0.6654, 0.7894, 0.624, 0.7894, 0.5827, 0.748, 0.624, 0.8721, 0.6654, 0.8721, 0.624, 0.8307, 0.6654, 0.8307, 0.624, 0.8307, 0.6654, 0.8721, 0.624, 0.8721, 0.624, 0.8721, 0.5827, 0.8307, 0.624, 0.8307, 0.5827, 0.8307, 0.624, 0.8721, 0.5827, 0.9134, 0.5827, 0.8721, 0.5827, 0.8721, 0.624, 0.8721, 0.624, 0.9134, 0.6654, 0.9134, 0.5827, 0.8721, 0.6654, 0.9134, 0.6654, 0.8721, 0.624, 0.9961, 0.6654, 0.9961, 0.5827, 0.9134, 0.6654, 0.9134, 0.5827, 0.9134, 0.6654, 0.9961, 0.5827, 0.748, 0.5413, 0.748, 0.5827, 0.7894, 0.5413, 0.7894, 0.5413, 0.7894, 0.5, 0.748, 0.5413, 0.8307, 0.5827, 0.8307, 0.5413, 0.7894, 0.5827, 0.748, 0.5, 0.748, 0.5413, 0.7894, 0.5, 0.7894, 0.5827, 0.7894, 0.5413, 0.748, 0.5827, 0.7894, 0.5413, 0.7894, 0.5827, 0.8307, 0.5413, 0.8307, 0.5413, 0.8307, 0.5, 0.7894, 0.5413, 0.7894, 0.5, 0.7894, 0.5413, 0.8307, 0.5, 0.8307, 0.5, 0.8307, 0.5413, 0.8721, 0.5, 0.8307, 0.5413, 0.8307, 0.5827, 0.8721, 0.5413, 0.8721, 0.5413, 0.8721, 0.5, 0.8307, 0.5413, 0.8721, 0.5827, 0.8721, 0.5413, 0.8307, 0.5827, 0.8721, 0.5413, 0.9134, 0.5, 0.8721, 0.5, 0.9134, 0.5827, 0.9134, 0.5, 0.8721, 0.5413, 0.9134, 0.5827, 0.8721, 0.5413, 0.8721, 0.5827, 0.9961, 0.5827, 0.9961, 0.5, 0.9134, 0.5827, 0.9134, 0.5, 0.9134, 0.5827, 0.9961, 0.5, 0.08659, 0.5, 0.08659, 0.4173, 0.003906, 0.5, 0.003906, 0.4173, 0.003906, 0.5, 0.08659, 0.4173, 0.1693, 0.4587, 0.1693, 0.4173, 0.1279, 0.4587, 0.1279, 0.4587, 0.1279, 0.5, 0.1693, 0.4587, 0.1279, 0.4173, 0.1279, 0.4587, 0.1693, 0.4173, 0.1693, 0.5, 0.1693, 0.4587, 0.1279, 0.5, 0.08659, 0.5, 0.1279, 0.4587, 0.1279, 0.4173, 0.08659, 0.5, 0.1279, 0.5, 0.1279, 0.4587, 0.1279, 0.4173, 0.08659, 0.4173, 0.08659, 0.5, 0.2106, 0.5, 0.2106, 0.4587, 0.1693, 0.5, 0.2106, 0.4587, 0.2106, 0.5, 0.252, 0.4587, 0.1693, 0.4173, 0.1693, 0.4587, 0.2106, 0.4173, 0.252, 0.4587, 0.252, 0.4173, 0.2106, 0.4587, 0.1693, 0.4587, 0.1693, 0.5, 0.2106, 0.4587, 0.252, 0.5, 0.252, 0.4587, 0.2106, 0.5, 0.2106, 0.4173, 0.2106, 0.4587, 0.252, 0.4173, 0.2106, 0.4587, 0.2106, 0.4173, 0.1693, 0.4587, 0.08659, 0.4173, 0.08659, 0.3346, 0.003906, 0.4173, 0.003906, 0.3346, 0.003906, 0.4173, 0.08659, 0.3346, 0.1693, 0.376, 0.1693, 0.3346, 0.1279, 0.376, 0.1693, 0.4173, 0.1693, 0.376, 0.1279, 0.4173, 0.1279, 0.376, 0.1279, 0.4173, 0.1693, 0.376, 0.1279, 0.3346, 0.1279, 0.376, 0.1693, 0.3346, 0.1279, 0.376, 0.08659, 0.4173, 0.1279, 0.4173, 0.08659, 0.3346, 0.08659, 0.4173, 0.1279, 0.376, 0.1279, 0.3346, 0.08659, 0.3346, 0.1279, 0.376, 0.1693, 0.3346, 0.1693, 0.376, 0.2106, 0.3346, 0.252, 0.376, 0.252, 0.3346, 0.2106, 0.376, 0.2106, 0.376, 0.2106, 0.4173, 0.252, 0.376, 0.2106, 0.4173, 0.2106, 0.376, 0.1693, 0.4173, 0.1693, 0.376, 0.1693, 0.4173, 0.2106, 0.376, 0.2106, 0.376, 0.2106, 0.3346, 0.1693, 0.376, 0.252, 0.4173, 0.252, 0.376, 0.2106, 0.4173, 0.2106, 0.3346, 0.2106, 0.376, 0.252, 0.3346, 0.08659, 0.3346, 0.08659, 0.252, 0.003906, 0.3346, 0.003906, 0.252, 0.003906, 0.3346, 0.08659, 0.252, 0.1693, 0.3346, 0.1693, 0.2933, 0.1279, 0.3346, 0.1693, 0.2933, 0.1693, 0.252, 0.1279, 0.2933, 0.1279, 0.2933, 0.1279, 0.3346, 0.1693, 0.2933, 0.08659, 0.252, 0.08659, 0.3346, 0.1279, 0.2933, 0.1279, 0.2933, 0.08659, 0.3346, 0.1279, 0.3346, 0.08659, 0.252, 0.1279, 0.2933, 0.1279, 0.252, 0.1279, 0.252, 0.1279, 0.2933, 0.1693, 0.252, 0.2106, 0.3346, 0.2106, 0.2933, 0.1693, 0.3346, 0.2106, 0.2933, 0.2106, 0.3346, 0.252, 0.2933, 0.2106, 0.252, 0.2106, 0.2933, 0.252, 0.252, 0.252, 0.2933, 0.252, 0.252, 0.2106, 0.2933, 0.2106, 0.2933, 0.2106, 0.252, 0.1693, 0.2933, 0.1693, 0.2933, 0.1693, 0.3346, 0.2106, 0.2933, 0.1693, 0.252, 0.1693, 0.2933, 0.2106, 0.252, 0.252, 0.3346, 0.252, 0.2933, 0.2106, 0.3346, 0.2933, 0.5, 0.2933, 0.4587, 0.252, 0.5, 0.3346, 0.5, 0.3346, 0.4587, 0.2933, 0.5, 0.252, 0.4587, 0.252, 0.5, 0.2933, 0.4587, 0.2933, 0.4173, 0.2933, 0.4587, 0.3346, 0.4173, 0.2933, 0.4587, 0.2933, 0.4173, 0.252, 0.4587, 0.2933, 0.4587, 0.2933, 0.5, 0.3346, 0.4587, 0.3346, 0.4587, 0.3346, 0.4173, 0.2933, 0.4587, 0.252, 0.4173, 0.252, 0.4587, 0.2933, 0.4173, 0.4173, 0.5, 0.4173, 0.4587, 0.376, 0.5, 0.376, 0.4173, 0.376, 0.4587, 0.4173, 0.4173, 0.376, 0.5, 0.376, 0.4587, 0.3346, 0.5, 0.376, 0.4587, 0.376, 0.4173, 0.3346, 0.4587, 0.376, 0.4587, 0.376, 0.5, 0.4173, 0.4587, 0.3346, 0.4587, 0.3346, 0.5, 0.376, 0.4587, 0.4173, 0.4587, 0.4173, 0.4173, 0.376, 0.4587, 0.3346, 0.4173, 0.3346, 0.4587, 0.376, 0.4173, 0.4173, 0.4587, 0.4173, 0.5, 0.4587, 0.4587, 0.4587, 0.4173, 0.4587, 0.4587, 0.5, 0.4173, 0.4587, 0.4587, 0.4587, 0.4173, 0.4173, 0.4587, 0.5, 0.4587, 0.5, 0.4173, 0.4587, 0.4587, 0.4587, 0.5, 0.4587, 0.4587, 0.4173, 0.5, 0.5, 0.5, 0.5, 0.4587, 0.4587, 0.5, 0.4173, 0.4173, 0.4173, 0.4587, 0.4587, 0.4173, 0.4587, 0.4587, 0.4587, 0.5, 0.5, 0.4587, 0.252, 0.3346, 0.252, 0.376, 0.2933, 0.3346, 0.2933, 0.3346, 0.2933, 0.376, 0.3346, 0.3346, 0.2933, 0.4173, 0.2933, 0.376, 0.252, 0.4173, 0.3346, 0.376, 0.3346, 0.3346, 0.2933, 0.376, 0.2933, 0.376, 0.2933, 0.4173, 0.3346, 0.376, 0.3346, 0.4173, 0.3346, 0.376, 0.2933, 0.4173, 0.2933, 0.376, 0.2933, 0.3346, 0.252, 0.376, 0.252, 0.376, 0.252, 0.4173, 0.2933, 0.376, 0.4173, 0.4173, 0.4173, 0.376, 0.376, 0.4173, 0.3346, 0.3346, 0.3346, 0.376, 0.376, 0.3346, 0.4173, 0.376, 0.4173, 0.3346, 0.376, 0.376, 0.376, 0.376, 0.376, 0.4173, 0.4173, 0.376, 0.376, 0.3346, 0.376, 0.376, 0.4173, 0.3346, 0.376, 0.4173, 0.376, 0.376, 0.3346, 0.4173, 0.3346, 0.376, 0.3346, 0.4173, 0.376, 0.376, 0.376, 0.376, 0.376, 0.3346, 0.3346, 0.376, 0.5, 0.4173, 0.5, 0.376, 0.4587, 0.4173, 0.4173, 0.3346, 0.4173, 0.376, 0.4587, 0.3346, 0.5, 0.376, 0.5, 0.3346, 0.4587, 0.376, 0.4173, 0.376, 0.4173, 0.4173, 0.4587, 0.376, 0.4587, 0.376, 0.4587, 0.4173, 0.5, 0.376, 0.4587, 0.3346, 0.4587, 0.376, 0.5, 0.3346, 0.4587, 0.376, 0.4587, 0.3346, 0.4173, 0.376, 0.4587, 0.4173, 0.4587, 0.376, 0.4173, 0.4173, 0.3346, 0.2933, 0.3346, 0.252, 0.2933, 0.2933, 0.2933, 0.2933, 0.2933, 0.3346, 0.3346, 0.2933, 0.2933, 0.3346, 0.2933, 0.2933, 0.252, 0.3346, 0.3346, 0.3346, 0.3346, 0.2933, 0.2933, 0.3346, 0.2933, 0.252, 0.2933, 0.2933, 0.3346, 0.252, 0.2933, 0.2933, 0.2933, 0.252, 0.252, 0.2933, 0.252, 0.252, 0.252, 0.2933, 0.2933, 0.252, 0.252, 0.2933, 0.252, 0.3346, 0.2933, 0.2933, 0.3346, 0.252, 0.3346, 0.2933, 0.376, 0.252, 0.3346, 0.2933, 0.3346, 0.3346, 0.376, 0.2933, 0.376, 0.2933, 0.376, 0.252, 0.3346, 0.2933, 0.376, 0.252, 0.376, 0.2933, 0.4173, 0.252, 0.4173, 0.2933, 0.4173, 0.252, 0.376, 0.2933, 0.376, 0.3346, 0.376, 0.2933, 0.3346, 0.3346, 0.4173, 0.3346, 0.4173, 0.2933, 0.376, 0.3346, 0.376, 0.2933, 0.376, 0.3346, 0.4173, 0.2933, 0.4587, 0.2933, 0.4587, 0.3346, 0.5, 0.2933, 0.4173, 0.252, 0.4173, 0.2933, 0.4587, 0.252, 0.5, 0.2933, 0.5, 0.252, 0.4587, 0.2933, 0.4587, 0.3346, 0.4587, 0.2933, 0.4173, 0.3346, 0.4587, 0.2933, 0.4587, 0.252, 0.4173, 0.2933, 0.5, 0.3346, 0.5, 0.2933, 0.4587, 0.3346, 0.4587, 0.252, 0.4587, 0.2933, 0.5, 0.252, 0.4173, 0.2933, 0.4173, 0.3346, 0.4587, 0.2933, 0.08659, 0.252, 0.08659, 0.1693, 0.003906, 0.252, 0.003906, 0.1693, 0.003906, 0.252, 0.08659, 0.1693, 0.1693, 0.2106, 0.1693, 0.1693, 0.1279, 0.2106, 0.1279, 0.2106, 0.1279, 0.252, 0.1693, 0.2106, 0.1693, 0.252, 0.1693, 0.2106, 0.1279, 0.252, 0.1279, 0.1693, 0.1279, 0.2106, 0.1693, 0.1693, 0.1279, 0.2106, 0.08659, 0.252, 0.1279, 0.252, 0.08659, 0.1693, 0.08659, 0.252, 0.1279, 0.2106, 0.08659, 0.1693, 0.1279, 0.2106, 0.1279, 0.1693, 0.2106, 0.1693, 0.2106, 0.2106, 0.252, 0.1693, 0.2106, 0.2106, 0.2106, 0.1693, 0.1693, 0.2106, 0.252, 0.2106, 0.252, 0.1693, 0.2106, 0.2106, 0.252, 0.252, 0.252, 0.2106, 0.2106, 0.252, 0.2106, 0.252, 0.2106, 0.2106, 0.1693, 0.252, 0.1693, 0.2106, 0.1693, 0.252, 0.2106, 0.2106, 0.2106, 0.2106, 0.2106, 0.252, 0.252, 0.2106, 0.1693, 0.1693, 0.1693, 0.2106, 0.2106, 0.1693, 0.08659, 0.1693, 0.08659, 0.08659, 0.003906, 0.1693, 0.003906, 0.08659, 0.003906, 0.1693, 0.08659, 0.08659, 0.1693, 0.1693, 0.1693, 0.1279, 0.1279, 0.1693, 0.08659, 0.08659, 0.1279, 0.1693, 0.1279, 0.1279, 0.08659, 0.08659, 0.08659, 0.1693, 0.1279, 0.1693, 0.08659, 0.08659, 0.1279, 0.1279, 0.1693, 0.1279, 0.1279, 0.1279, 0.1279, 0.1693, 0.1693, 0.1279, 0.1693, 0.1279, 0.1693, 0.08659, 0.08659, 0.08659, 0.252, 0.1693, 0.252, 0.1279, 0.2106, 0.1693, 0.1693, 0.1279, 0.1693, 0.1693, 0.2106, 0.1279, 0.252, 0.08659, 0.1693, 0.08659, 0.2106, 0.1279, 0.2106, 0.1279, 0.1693, 0.08659, 0.1693, 0.1279, 0.252, 0.08659, 0.2106, 0.1279, 0.252, 0.1279, 0.2106, 0.1693, 0.2106, 0.1279, 0.1693, 0.1693, 0.2106, 0.1279, 0.2106, 0.1693, 0.252, 0.1279, 0.08659, 0.08659, 0.08659, 0.003906, 0.003906, 0.08659, 0.003906, 0.003906, 0.003906, 0.08659, 0.08659, 0.003906, 0.1693, 0.08659, 0.1693, 0.003906, 0.08659, 0.08659, 0.08659, 0.003906, 0.08659, 0.08659, 0.1693, 0.003906, 0.252, 0.08659, 0.252, 0.003906, 0.1693, 0.08659, 0.1693, 0.003906, 0.1693, 0.08659, 0.252, 0.003906, 0.2933, 0.1693, 0.2933, 0.2106, 0.3346, 0.1693, 0.3346, 0.2106, 0.3346, 0.1693, 0.2933, 0.2106, 0.252, 0.1693, 0.252, 0.2106, 0.2933, 0.1693, 0.2933, 0.2106, 0.2933, 0.1693, 0.252, 0.2106, 0.2933, 0.2106, 0.2933, 0.252, 0.3346, 0.2106, 0.252, 0.2106, 0.252, 0.252, 0.2933, 0.2106, 0.2933, 0.252, 0.2933, 0.2106, 0.252, 0.252, 0.3346, 0.252, 0.3346, 0.2106, 0.2933, 0.252, 0.376, 0.252, 0.376, 0.2106, 0.3346, 0.252, 0.4173, 0.2106, 0.4173, 0.1693, 0.376, 0.2106, 0.376, 0.2106, 0.376, 0.252, 0.4173, 0.2106, 0.376, 0.2106, 0.376, 0.1693, 0.3346, 0.2106, 0.3346, 0.1693, 0.3346, 0.2106, 0.376, 0.1693, 0.376, 0.1693, 0.376, 0.2106, 0.4173, 0.1693, 0.4173, 0.252, 0.4173, 0.2106, 0.376, 0.252, 0.3346, 0.2106, 0.3346, 0.252, 0.376, 0.2106, 0.4587, 0.1693, 0.4587, 0.2106, 0.5, 0.1693, 0.4587, 0.2106, 0.4587, 0.1693, 0.4173, 0.2106, 0.4173, 0.1693, 0.4173, 0.2106, 0.4587, 0.1693, 0.5, 0.2106, 0.5, 0.1693, 0.4587, 0.2106, 0.4587, 0.252, 0.4587, 0.2106, 0.4173, 0.252, 0.4587, 0.2106, 0.4587, 0.252, 0.5, 0.2106, 0.5, 0.252, 0.5, 0.2106, 0.4587, 0.252, 0.4173, 0.2106, 0.4173, 0.252, 0.4587, 0.2106, 0.3346, 0.1693, 0.3346, 0.1279, 0.2933, 0.1693, 0.252, 0.1279, 0.252, 0.1693, 0.2933, 0.1279, 0.3346, 0.08659, 0.2933, 0.1279, 0.3346, 0.1279, 0.2933, 0.1693, 0.2933, 0.1279, 0.252, 0.1693, 0.2933, 0.1279, 0.2933, 0.1693, 0.3346, 0.1279, 0.252, 0.08659, 0.252, 0.1279, 0.2933, 0.1279, 0.3346, 0.08659, 0.252, 0.08659, 0.2933, 0.1279, 0.376, 0.1693, 0.376, 0.1279, 0.3346, 0.1693, 0.4173, 0.1693, 0.4173, 0.1279, 0.376, 0.1693, 0.376, 0.1279, 0.376, 0.1693, 0.4173, 0.1279, 0.3346, 0.1279, 0.3346, 0.1693, 0.376, 0.1279, 0.3346, 0.08659, 0.3346, 0.1279, 0.376, 0.1279, 0.4173, 0.08659, 0.3346, 0.08659, 0.376, 0.1279, 0.4173, 0.08659, 0.376, 0.1279, 0.4173, 0.1279, 0.5, 0.1693, 0.5, 0.1279, 0.4587, 0.1693, 0.4173, 0.1279, 0.4173, 0.1693, 0.4587, 0.1279, 0.4587, 0.1693, 0.4587, 0.1279, 0.4173, 0.1693, 0.4587, 0.1279, 0.4587, 0.1693, 0.5, 0.1279, 0.4173, 0.08659, 0.4173, 0.1279, 0.4587, 0.1279, 0.5, 0.08659, 0.4173, 0.08659, 0.4587, 0.1279, 0.5, 0.08659, 0.4587, 0.1279, 0.5, 0.1279, 0.3346, 0.08659, 0.3346, 0.003906, 0.252, 0.08659, 0.252, 0.003906, 0.252, 0.08659, 0.3346, 0.003906, 0.4173, 0.08659, 0.4173, 0.003906, 0.3346, 0.08659, 0.3346, 0.003906, 0.3346, 0.08659, 0.4173, 0.003906, 0.5, 0.08659, 0.5, 0.003906, 0.4173, 0.08659, 0.4173, 0.003906, 0.4173, 0.08659, 0.5, 0.003906, 0.5827, 0.5, 0.5827, 0.4587, 0.5413, 0.5, 0.5, 0.4173, 0.5, 0.4587, 0.5413, 0.4173, 0.5413, 0.4173, 0.5413, 0.4587, 0.5827, 0.4173, 0.5827, 0.4587, 0.5827, 0.4173, 0.5413, 0.4587, 0.5413, 0.4587, 0.5413, 0.4173, 0.5, 0.4587, 0.5413, 0.4587, 0.5413, 0.5, 0.5827, 0.4587, 0.5, 0.4587, 0.5, 0.5, 0.5413, 0.4587, 0.5413, 0.5, 0.5413, 0.4587, 0.5, 0.5, 0.5827, 0.4587, 0.5827, 0.5, 0.624, 0.4587, 0.6654, 0.5, 0.6654, 0.4587, 0.624, 0.5, 0.5827, 0.4173, 0.5827, 0.4587, 0.624, 0.4173, 0.624, 0.4587, 0.624, 0.4173, 0.5827, 0.4587, 0.6654, 0.4587, 0.6654, 0.4173, 0.624, 0.4587, 0.624, 0.5, 0.624, 0.4587, 0.5827, 0.5, 0.624, 0.4173, 0.624, 0.4587, 0.6654, 0.4173, 0.624, 0.4587, 0.624, 0.5, 0.6654, 0.4587, 0.748, 0.4587, 0.748, 0.4173, 0.7067, 0.4587, 0.7067, 0.4587, 0.7067, 0.5, 0.748, 0.4587, 0.7067, 0.5, 0.7067, 0.4587, 0.6654, 0.5, 0.7067, 0.4587, 0.7067, 0.4173, 0.6654, 0.4587, 0.748, 0.5, 0.748, 0.4587, 0.7067, 0.5, 0.7067, 0.4173, 0.7067, 0.4587, 0.748, 0.4173, 0.6654, 0.4587, 0.6654, 0.5, 0.7067, 0.4587, 0.6654, 0.4173, 0.6654, 0.4587, 0.7067, 0.4173, 0.5413, 0.3346, 0.5413, 0.376, 0.5827, 0.3346, 0.5, 0.3346, 0.5, 0.376, 0.5413, 0.3346, 0.5413, 0.376, 0.5413, 0.3346, 0.5, 0.376, 0.5413, 0.376, 0.5413, 0.4173, 0.5827, 0.376, 0.5, 0.376, 0.5, 0.4173, 0.5413, 0.376, 0.5413, 0.4173, 0.5413, 0.376, 0.5, 0.4173, 0.5827, 0.4173, 0.5827, 0.376, 0.5413, 0.4173, 0.5827, 0.376, 0.5827, 0.3346, 0.5413, 0.376, 0.6654, 0.4173, 0.6654, 0.376, 0.624, 0.4173, 0.6654, 0.376, 0.6654, 0.3346, 0.624, 0.376, 0.624, 0.376, 0.624, 0.4173, 0.6654, 0.376, 0.624, 0.4173, 0.624, 0.376, 0.5827, 0.4173, 0.624, 0.3346, 0.624, 0.376, 0.6654, 0.3346, 0.624, 0.376, 0.624, 0.3346, 0.5827, 0.376, 0.5827, 0.376, 0.5827, 0.4173, 0.624, 0.376, 0.5827, 0.3346, 0.5827, 0.376, 0.624, 0.3346, 0.748, 0.376, 0.748, 0.3346, 0.7067, 0.376, 0.7067, 0.376, 0.7067, 0.4173, 0.748, 0.376, 0.748, 0.4173, 0.748, 0.376, 0.7067, 0.4173, 0.6654, 0.3346, 0.6654, 0.376, 0.7067, 0.3346, 0.7067, 0.3346, 0.7067, 0.376, 0.748, 0.3346, 0.6654, 0.376, 0.6654, 0.4173, 0.7067, 0.376, 0.7067, 0.4173, 0.7067, 0.376, 0.6654, 0.4173, 0.7067, 0.376, 0.7067, 0.3346, 0.6654, 0.376, 0.5827, 0.2933, 0.5827, 0.252, 0.5413, 0.2933, 0.5413, 0.3346, 0.5413, 0.2933, 0.5, 0.3346, 0.5827, 0.3346, 0.5827, 0.2933, 0.5413, 0.3346, 0.5413, 0.2933, 0.5413, 0.3346, 0.5827, 0.2933, 0.5, 0.252, 0.5, 0.2933, 0.5413, 0.252, 0.5, 0.2933, 0.5, 0.3346, 0.5413, 0.2933, 0.5413, 0.2933, 0.5413, 0.252, 0.5, 0.2933, 0.5413, 0.252, 0.5413, 0.2933, 0.5827, 0.252, 0.5827, 0.252, 0.5827, 0.2933, 0.624, 0.252, 0.6654, 0.2933, 0.6654, 0.252, 0.624, 0.2933, 0.624, 0.2933, 0.624, 0.252, 0.5827, 0.2933, 0.624, 0.252, 0.624, 0.2933, 0.6654, 0.252, 0.5827, 0.2933, 0.5827, 0.3346, 0.624, 0.2933, 0.624, 0.2933, 0.624, 0.3346, 0.6654, 0.2933, 0.6654, 0.3346, 0.6654, 0.2933, 0.624, 0.3346, 0.624, 0.3346, 0.624, 0.2933, 0.5827, 0.3346, 0.748, 0.2933, 0.748, 0.252, 0.7067, 0.2933, 0.7067, 0.252, 0.7067, 0.2933, 0.748, 0.252, 0.7067, 0.2933, 0.7067, 0.252, 0.6654, 0.2933, 0.6654, 0.252, 0.6654, 0.2933, 0.7067, 0.252, 0.6654, 0.2933, 0.6654, 0.3346, 0.7067, 0.2933, 0.7067, 0.2933, 0.7067, 0.3346, 0.748, 0.2933, 0.748, 0.3346, 0.748, 0.2933, 0.7067, 0.3346, 0.7067, 0.3346, 0.7067, 0.2933, 0.6654, 0.3346, 0.7894, 0.4587, 0.7894, 0.5, 0.8307, 0.4587, 0.8307, 0.4587, 0.8307, 0.4173, 0.7894, 0.4587, 0.748, 0.4587, 0.748, 0.5, 0.7894, 0.4587, 0.7894, 0.4173, 0.7894, 0.4587, 0.8307, 0.4173, 0.7894, 0.4587, 0.7894, 0.4173, 0.748, 0.4587, 0.748, 0.4173, 0.748, 0.4587, 0.7894, 0.4173, 0.7894, 0.5, 0.7894, 0.4587, 0.748, 0.5, 0.8307, 0.5, 0.8307, 0.4587, 0.7894, 0.5, 0.8721, 0.5, 0.8721, 0.4587, 0.8307, 0.5, 0.8307, 0.4587, 0.8307, 0.5, 0.8721, 0.4587, 0.8307, 0.4173, 0.8307, 0.4587, 0.8721, 0.4173, 0.8721, 0.4587, 0.8721, 0.4173, 0.8307, 0.4587, 0.9134, 0.4173, 0.8721, 0.4173, 0.8721, 0.4587, 0.8721, 0.4587, 0.9134, 0.5, 0.9134, 0.4173, 0.8721, 0.5, 0.9134, 0.5, 0.8721, 0.4587, 0.9961, 0.5, 0.9961, 0.4173, 0.9134, 0.5, 0.9134, 0.4173, 0.9134, 0.5, 0.9961, 0.4173, 0.7894, 0.3346, 0.7894, 0.376, 0.8307, 0.3346, 0.8307, 0.376, 0.8307, 0.3346, 0.7894, 0.376, 0.8307, 0.4173, 0.8307, 0.376, 0.7894, 0.4173, 0.7894, 0.376, 0.7894, 0.4173, 0.8307, 0.376, 0.748, 0.3346, 0.748, 0.376, 0.7894, 0.3346, 0.7894, 0.376, 0.7894, 0.3346, 0.748, 0.376, 0.748, 0.376, 0.748, 0.4173, 0.7894, 0.376, 0.7894, 0.4173, 0.7894, 0.376, 0.748, 0.4173, 0.8721, 0.376, 0.8721, 0.3346, 0.8307, 0.376, 0.8307, 0.376, 0.8307, 0.4173, 0.8721, 0.376, 0.8721, 0.4173, 0.8721, 0.376, 0.8307, 0.4173, 0.8307, 0.3346, 0.8307, 0.376, 0.8721, 0.3346, 0.9134, 0.4173, 0.8721, 0.376, 0.8721, 0.4173, 0.9134, 0.4173, 0.9134, 0.3346, 0.8721, 0.376, 0.9134, 0.3346, 0.8721, 0.3346, 0.8721, 0.376, 0.9961, 0.4173, 0.9961, 0.3346, 0.9134, 0.4173, 0.9134, 0.3346, 0.9134, 0.4173, 0.9961, 0.3346, 0.8307, 0.3346, 0.8307, 0.2933, 0.7894, 0.3346, 0.7894, 0.2933, 0.7894, 0.3346, 0.8307, 0.2933, 0.8307, 0.2933, 0.8307, 0.252, 0.7894, 0.2933, 0.748, 0.252, 0.748, 0.2933, 0.7894, 0.252, 0.7894, 0.2933, 0.7894, 0.252, 0.748, 0.2933, 0.748, 0.2933, 0.748, 0.3346, 0.7894, 0.2933, 0.7894, 0.252, 0.7894, 0.2933, 0.8307, 0.252, 0.7894, 0.3346, 0.7894, 0.2933, 0.748, 0.3346, 0.8307, 0.252, 0.8307, 0.2933, 0.8721, 0.252, 0.8721, 0.2933, 0.8721, 0.252, 0.8307, 0.2933, 0.8307, 0.2933, 0.8307, 0.3346, 0.8721, 0.2933, 0.8721, 0.3346, 0.8721, 0.2933, 0.8307, 0.3346, 0.9134, 0.3346, 0.8721, 0.2933, 0.8721, 0.3346, 0.8721, 0.2933, 0.9134, 0.252, 0.8721, 0.252, 0.9134, 0.3346, 0.9134, 0.252, 0.8721, 0.2933, 0.9961, 0.3346, 0.9961, 0.252, 0.9134, 0.3346, 0.9134, 0.252, 0.9134, 0.3346, 0.9961, 0.252, 0.5827, 0.2106, 0.5827, 0.1693, 0.5413, 0.2106, 0.5413, 0.1693, 0.5413, 0.2106, 0.5827, 0.1693, 0.5413, 0.2106, 0.5413, 0.1693, 0.5, 0.2106, 0.5, 0.1693, 0.5, 0.2106, 0.5413, 0.1693, 0.5413, 0.252, 0.5413, 0.2106, 0.5, 0.252, 0.5827, 0.252, 0.5827, 0.2106, 0.5413, 0.252, 0.5413, 0.2106, 0.5413, 0.252, 0.5827, 0.2106, 0.5, 0.2106, 0.5, 0.252, 0.5413, 0.2106, 0.5827, 0.1693, 0.5827, 0.2106, 0.624, 0.1693, 0.6654, 0.252, 0.6654, 0.2106, 0.624, 0.252, 0.624, 0.252, 0.624, 0.2106, 0.5827, 0.252, 0.624, 0.1693, 0.624, 0.2106, 0.6654, 0.1693, 0.6654, 0.2106, 0.6654, 0.1693, 0.624, 0.2106, 0.624, 0.2106, 0.624, 0.1693, 0.5827, 0.2106, 0.5827, 0.2106, 0.5827, 0.252, 0.624, 0.2106, 0.624, 0.2106, 0.624, 0.252, 0.6654, 0.2106, 0.6654, 0.2106, 0.6654, 0.252, 0.7067, 0.2106, 0.7067, 0.252, 0.7067, 0.2106, 0.6654, 0.252, 0.7067, 0.2106, 0.7067, 0.252, 0.748, 0.2106, 0.748, 0.252, 0.748, 0.2106, 0.7067, 0.252, 0.6654, 0.1693, 0.6654, 0.2106, 0.7067, 0.1693, 0.7067, 0.2106, 0.7067, 0.1693, 0.6654, 0.2106, 0.748, 0.2106, 0.748, 0.1693, 0.7067, 0.2106, 0.7067, 0.1693, 0.7067, 0.2106, 0.748, 0.1693, 0.5413, 0.1279, 0.5413, 0.1693, 0.5827, 0.1279, 0.5413, 0.1693, 0.5413, 0.1279, 0.5, 0.1693, 0.5, 0.1279, 0.5, 0.1693, 0.5413, 0.1279, 0.5827, 0.1693, 0.5827, 0.1279, 0.5413, 0.1693, 0.5, 0.08659, 0.5, 0.1279, 0.5413, 0.1279, 0.5827, 0.08659, 0.5, 0.08659, 0.5413, 0.1279, 0.5827, 0.08659, 0.5413, 0.1279, 0.5827, 0.1279, 0.624, 0.1693, 0.624, 0.1279, 0.5827, 0.1693, 0.624, 0.1279, 0.624, 0.1693, 0.6654, 0.1279, 0.6654, 0.1693, 0.6654, 0.1279, 0.624, 0.1693, 0.5827, 0.1279, 0.5827, 0.1693, 0.624, 0.1279, 0.5827, 0.08659, 0.5827, 0.1279, 0.624, 0.1279, 0.6654, 0.08659, 0.5827, 0.08659, 0.624, 0.1279, 0.6654, 0.08659, 0.624, 0.1279, 0.6654, 0.1279, 0.6654, 0.1279, 0.6654, 0.1693, 0.7067, 0.1279, 0.7067, 0.1693, 0.7067, 0.1279, 0.6654, 0.1693, 0.7067, 0.1279, 0.7067, 0.1693, 0.748, 0.1279, 0.748, 0.1693, 0.748, 0.1279, 0.7067, 0.1693, 0.6654, 0.08659, 0.6654, 0.1279, 0.7067, 0.1279, 0.748, 0.08659, 0.6654, 0.08659, 0.7067, 0.1279, 0.748, 0.08659, 0.7067, 0.1279, 0.748, 0.1279, 0.5827, 0.08659, 0.5827, 0.003906, 0.5, 0.08659, 0.5, 0.003906, 0.5, 0.08659, 0.5827, 0.003906, 0.6654, 0.08659, 0.6654, 0.003906, 0.5827, 0.08659, 0.5827, 0.003906, 0.5827, 0.08659, 0.6654, 0.003906, 0.748, 0.08659, 0.748, 0.003906, 0.6654, 0.08659, 0.6654, 0.003906, 0.6654, 0.08659, 0.748, 0.003906, 0.8307, 0.252, 0.8307, 0.2106, 0.7894, 0.252, 0.7894, 0.2106, 0.7894, 0.252, 0.8307, 0.2106, 0.8307, 0.2106, 0.8307, 0.1693, 0.7894, 0.2106, 0.7894, 0.1693, 0.7894, 0.2106, 0.8307, 0.1693, 0.7894, 0.2106, 0.7894, 0.1693, 0.748, 0.2106, 0.748, 0.2106, 0.748, 0.252, 0.7894, 0.2106, 0.7894, 0.252, 0.7894, 0.2106, 0.748, 0.252, 0.748, 0.1693, 0.748, 0.2106, 0.7894, 0.1693, 0.8721, 0.252, 0.8721, 0.2106, 0.8307, 0.252, 0.8721, 0.2106, 0.8721, 0.1693, 0.8307, 0.2106, 0.8307, 0.1693, 0.8307, 0.2106, 0.8721, 0.1693, 0.8307, 0.2106, 0.8307, 0.252, 0.8721, 0.2106, 0.9134, 0.1693, 0.8721, 0.1693, 0.8721, 0.2106, 0.9134, 0.252, 0.9134, 0.1693, 0.8721, 0.2106, 0.9134, 0.252, 0.8721, 0.2106, 0.8721, 0.252, 0.9961, 0.252, 0.9961, 0.1693, 0.9134, 0.252, 0.9134, 0.1693, 0.9134, 0.252, 0.9961, 0.1693, 0.748, 0.1279, 0.748, 0.1693, 0.7894, 0.1279, 0.7894, 0.1279, 0.7894, 0.1693, 0.8307, 0.1279, 0.7894, 0.1693, 0.7894, 0.1279, 0.748, 0.1693, 0.8307, 0.1693, 0.8307, 0.1279, 0.7894, 0.1693, 0.7894, 0.1279, 0.748, 0.08659, 0.748, 0.1279, 0.8307, 0.08659, 0.748, 0.08659, 0.7894, 0.1279, 0.8307, 0.08659, 0.7894, 0.1279, 0.8307, 0.1279, 0.8721, 0.1693, 0.8721, 0.1279, 0.8307, 0.1693, 0.8307, 0.1279, 0.8307, 0.1693, 0.8721, 0.1279, 0.9134, 0.08659, 0.8307, 0.08659, 0.8721, 0.1279, 0.8721, 0.1279, 0.8307, 0.08659, 0.8307, 0.1279, 0.9134, 0.1693, 0.8721, 0.1279, 0.8721, 0.1693, 0.9134, 0.1693, 0.9134, 0.08659, 0.8721, 0.1279, 0.9961, 0.1693, 0.9961, 0.08659, 0.9134, 0.1693, 0.9134, 0.08659, 0.9134, 0.1693, 0.9961, 0.08659, 0.8307, 0.08659, 0.8307, 0.003906, 0.748, 0.08659, 0.748, 0.003906, 0.748, 0.08659, 0.8307, 0.003906, 0.9134, 0.08659, 0.9134, 0.003906, 0.8307, 0.08659, 0.8307, 0.003906, 0.8307, 0.08659, 0.9134, 0.003906, 0.9961, 0.08659, 0.9961, 0.003906, 0.9134, 0.08659, 0.9134, 0.003906, 0.9134, 0.08659, 0.9961, 0.003906])
me_cc_2_00_mesh.materials.append(mat_cc_2_00)
me_cc_2_00_mesh.update()

# ---- objects
ob_cc_2_00 = bpy.data.objects.new('cc_2_00', me_cc_2_00_mesh)

# ---- transforms, parenting, visibility, modifiers, constraints
ob_cc_2_00.location = (0.0, 0.0, 0.0)

# ---- collection membership
col_cc_2_00_col.objects.link(ob_cc_2_00)

# ---- scene / render settings (as saved in the file)
scene.frame_start = 1; scene.frame_end = 250; scene.frame_set(1)
scene.render.engine = 'CYCLES'
scene.cycles.samples = 1024
bpy.context.view_layer.update()

# ---- added for rendering (the .blend has no active camera and no usable light): camera, sun
cam_auto = bpy.data.cameras.new('AutoCamera')
cam_auto.lens = 50.0
cam_auto.sensor_width = 36.0
cam_auto.clip_end = 2296.65
ob_auto_camera = bpy.data.objects.new('AutoCamera', cam_auto)
scene.collection.objects.link(ob_auto_camera)
ob_auto_camera.location = (180.864, -107.036, -54.0889)
ob_auto_camera.rotation_euler = (1.09748, -7.21219e-08, 0.694738)
scene.camera = ob_auto_camera
light_auto_sun = bpy.data.lights.new('AutoSun', 'SUN')
light_auto_sun.energy = 3.0
light_auto_sun.angle = 0.0523599
ob_auto_sun = bpy.data.objects.new('AutoSun', light_auto_sun)
scene.collection.objects.link(ob_auto_sun)
ob_auto_sun.rotation_euler = (0.872665, 0.174533, 0.523599)
bpy.context.view_layer.update()
